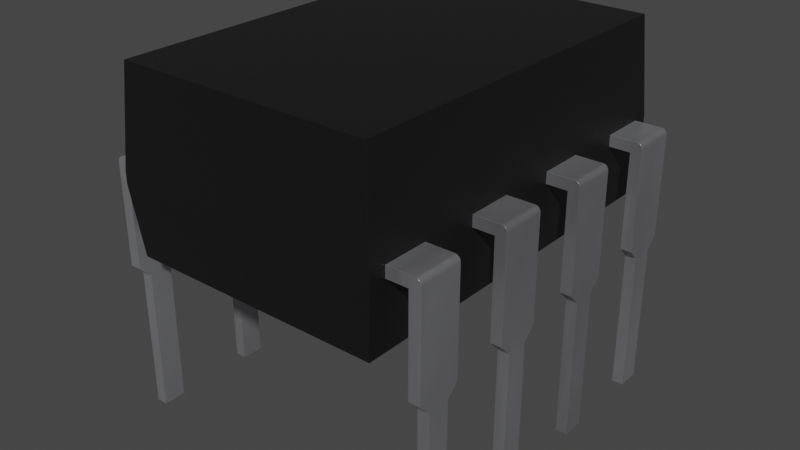 # Source: DIP-8_W7.62mm.blend  (saved by Blender 4.1.23; exported with 4.5.12 LTS)
import bpy
from mathutils import Matrix  # noqa: F401  (used for matrix-valued properties, if any)

bpy.ops.wm.read_factory_settings(use_empty=True)
scene = bpy.context.scene
scene.name = 'Scene'

# ---- collections
col_collection = bpy.data.collections.new('Collection'); scene.collection.children.link(col_collection)

# ---- materials (node trees are filled in below, after node groups)
mat_plastic_chip = bpy.data.materials.new('plastic_chip')
mat_plastic_chip.use_transparent_shadow = False
mat_plastic_chip.preview_render_type = 'CUBE'
mat_metal_pins = bpy.data.materials.new('metal_pins')
mat_metal_pins.use_transparent_shadow = False
mat_metal_pins.preview_render_type = 'CUBE'

# ---- material node trees
mat_plastic_chip.use_nodes = True; mat_plastic_chip.node_tree.nodes.clear()
_N = mat_plastic_chip.node_tree.nodes; _L = mat_plastic_chip.node_tree.links
n0 = _N.new('ShaderNodeBsdfPrincipled'); n0.name = 'Principled BSDF'; n0.location = (10, 300)
n0.distribution = 'GGX'
n0.subsurface_method = 'BURLEY'
n0.inputs[0].default_value = (0.009312, 0.009312, 0.009312, 1.0)
n0.inputs[1].default_value = 0.1372
n0.inputs[2].default_value = 0.3706
n0.inputs[3].default_value = 1.45
n0.inputs[27].default_value = (0.0, 0.0, 0.0, 1.0)
n0.inputs[28].default_value = 1.0
n1 = _N.new('ShaderNodeOutputMaterial'); n1.name = 'Material Output'; n1.location = (300, 300)
n2 = _N.new('ShaderNodeTexNoise'); n2.name = 'Noise Texture'; n2.location = (-893, 54)
n2.inputs[2].default_value = 200.0
n2.inputs[3].default_value = 3.6
n2.inputs[4].default_value = 0.8375
n3 = _N.new('ShaderNodeBump'); n3.name = 'Bump'; n3.location = (-604, -53)
n3.inputs[0].default_value = 0.08
n3.inputs[1].default_value = 1.0
n3.inputs[2].default_value = 1.0
_L.new(n0.outputs[0], n1.inputs[0])
_L.new(n2.outputs[0], n3.inputs[3])
_L.new(n3.outputs[0], n0.inputs[5])
n1.is_active_output = True
mat_metal_pins.use_nodes = True; mat_metal_pins.node_tree.nodes.clear()
_N = mat_metal_pins.node_tree.nodes; _L = mat_metal_pins.node_tree.links
n0 = _N.new('ShaderNodeMapping'); n0.name = 'Mapping'; n0.location = (-1447, -91)
n0.inputs[3].default_value = (4.8, 1.2, 1.1)
n1 = _N.new('ShaderNodeBsdfPrincipled'); n1.name = 'Principled BSDF'; n1.location = (-560, 254)
n1.distribution = 'GGX'
n1.subsurface_method = 'BURLEY'
n1.inputs[1].default_value = 0.7818
n1.inputs[2].default_value = 0.2886
n1.inputs[3].default_value = 1.45
n1.inputs[13].default_value = 0.0
n1.inputs[27].default_value = (0.0, 0.0, 0.0, 1.0)
n1.inputs[28].default_value = 1.0
n2 = _N.new('ShaderNodeOutputMaterial'); n2.name = 'Material Output.002'; n2.location = (-205, 253)
n2.width = 213
n3 = _N.new('ShaderNodeTexNoise'); n3.name = 'Noise Texture.002'; n3.location = (-1228, -73)
n3.inputs[2].default_value = 0.1
n3.inputs[3].default_value = 7.0
n3.inputs[4].default_value = 0.6
n3.inputs[8].default_value = 0.4
n4 = _N.new('ShaderNodeTexCoord'); n4.name = 'Texture Coordinate'; n4.location = (-1636, -116)
n5 = _N.new('ShaderNodeMix'); n5.name = 'Mix.001'; n5.location = (-921, 45)
n5.data_type = 'RGBA'
n5.inputs[6].default_value = (0.9398, 0.9547, 1.0, 1.0)
n5.inputs[7].default_value = (0.13, 0.1259, 0.1359, 1.0)
n6 = _N.new('ShaderNodeBump'); n6.name = 'Bump.001'; n6.location = (-1001, -227)
n6.inputs[0].default_value = 0.05
n6.inputs[1].default_value = 0.01
n6.inputs[2].default_value = 1.0
_L.new(n1.outputs[0], n2.inputs[0])
_L.new(n3.outputs[0], n6.inputs[3])
_L.new(n0.outputs[0], n3.inputs[0])
_L.new(n3.outputs[0], n5.inputs[0])
_L.new(n4.outputs[3], n0.inputs[0])
_L.new(n5.outputs[2], n1.inputs[0])
_L.new(n6.outputs[0], n1.inputs[5])
n2.is_active_output = True

# ---- world
world_world = bpy.data.worlds.new('World'); scene.world = world_world
world_world.use_nodes = True; world_world.node_tree.nodes.clear()
_N = world_world.node_tree.nodes; _L = world_world.node_tree.links
n0 = _N.new('ShaderNodeOutputWorld'); n0.name = 'World Output'; n0.location = (300, 300)
n1 = _N.new('ShaderNodeBackground'); n1.name = 'Background'; n1.location = (10, 300)
n1.inputs[0].default_value = (0.05088, 0.05088, 0.05088, 1.0)
_L.new(n1.outputs[0], n0.inputs[0])
n0.is_active_output = True
world_world.color = (0.05088, 0.05088, 0.05088)
world_world.use_sun_shadow = False
world_world.sun_shadow_jitter_overblur = 0.0

# ---- meshes
me_shape_9_indexedfaceset_073 = bpy.data.meshes.new('SHAPE_9_IndexedFaceSet.073')
me_shape_9_indexedfaceset_073.from_pydata([(0.2609, 0.3061, 0.3777), (2.731, -3.338, 0.3777), (0.1959, -3.403, 1.049), (2.796, -3.403, 1.049), (0.1959, 0.3711, 1.049), (0.1959, -3.403, 1.159), (0.2609, -3.338, 2.098), (2.796, -3.403, 1.159), (0.2609, -3.338, 0.3777), (2.731, -3.338, 2.098), (2.731, 0.3061, 0.3777), (2.796, 0.3711, 1.049), (1.815, 0.3061, 2.098), (1.178, 0.3061, 2.098), (1.203, 0.2296, 2.098), (1.247, 0.1618, 2.098), (1.307, 0.107, 2.098), (1.377, 0.06842, 2.098), (1.456, 0.04853, 2.098), (1.536, 0.04853, 2.098), (1.615, 0.06842, 2.098), (1.745, 0.1618, 2.098), (1.789, 0.2296, 2.098), (0.2609, 0.3061, 2.098), (2.796, 0.3711, 1.159), (0.1959, 0.3711, 1.159), (2.731, 0.3061, 2.098), (1.686, 0.107, 2.098), (1.198, 0.2405, 1.889), (1.301, 0.1109, 1.889), (1.374, 0.06991, 1.889), (1.454, 0.0487, 1.889), (1.751, 0.1691, 1.889), (1.794, 0.2405, 1.889), (1.817, 0.3206, 1.889), (1.175, 0.3206, 1.889), (1.241, 0.1691, 1.889), (1.538, 0.0487, 1.889), (1.618, 0.06991, 1.889), (1.691, 0.1109, 1.889), (-0.1209, -0.2354, 1.104), (-0.1209, -0.1256, -1.378), (-0.1209, 0.09409, 0.0), (-0.1209, 0.2039, 0.1098), (-0.1048, -0.2354, 1.143), (-0.1209, -0.2354, 0.1098), (-0.1209, 0.2039, 1.104), (-0.119, -0.2354, 1.118), (-0.1135, -0.2354, 1.132), (-0.09341, -0.2354, 1.152), (-0.08016, -0.2354, 1.157), (-0.06594, -0.2354, 1.159), (-0.119, 0.2039, 1.118), (-0.1135, 0.2039, 1.132), (-0.09341, 0.2039, 1.152), (-0.08016, 0.2039, 1.157), (-0.01102, -0.2354, 0.1098), (-0.1209, -0.1256, 0.0), (-0.1048, 0.2039, 1.143), (-0.06594, 0.2039, 1.159), (0.1959, 0.2039, 1.049), (-0.01102, -0.1256, 0.0), (-0.1209, 0.09409, -1.378), (-0.01102, 0.09409, -1.378), (-0.01102, 0.09409, 0.0), (0.1959, -0.2354, 1.159), (0.1959, 0.2039, 1.159), (-0.01102, -0.2354, 1.049), (0.1959, -0.2354, 1.049), (-0.01102, 0.2039, 0.1098), (-0.01102, 0.2039, 1.049), (-0.01102, -0.1256, -1.378), (3.113, -0.2354, 0.1098), (3.113, -0.2354, 1.104), (3.113, 0.2039, 1.104), (3.072, 0.2039, 1.157), (3.003, 0.2039, 1.049), (2.796, 0.2039, 1.049), (3.111, 0.2039, 1.118), (3.106, 0.2039, 1.132), (3.097, 0.2039, 1.143), (3.086, 0.2039, 1.152), (3.058, 0.2039, 1.159), (3.111, -0.2354, 1.118), (3.106, -0.2354, 1.132), (3.086, -0.2354, 1.152), (3.072, -0.2354, 1.157), (3.113, 0.2039, 0.1098), (3.113, 0.09409, 0.0), (3.097, -0.2354, 1.143), (2.796, -0.2354, 1.159), (2.796, -0.2354, 1.049), (3.003, 0.09409, 0.0), (3.113, -0.1256, 0.0), (3.003, -0.2354, 0.1098), (3.113, 0.09409, -1.378), (3.113, -0.1256, -1.378), (3.058, -0.2354, 1.159), (2.796, 0.2039, 1.159), (3.003, -0.2354, 1.049), (3.003, 0.2039, 0.1098), (3.003, 0.09409, -1.378), (3.003, -0.1256, -1.378), (3.003, -0.1256, 0.0), (-0.1209, -1.235, 0.1098), (-0.1209, -0.9059, -1.378), (-0.06594, -1.235, 1.159), (-0.1209, -1.235, 1.104), (-0.119, -1.235, 1.118), (-0.1135, -1.235, 1.132), (-0.1048, -1.235, 1.143), (-0.09341, -1.235, 1.152), (-0.08016, -1.235, 1.157), (-0.1209, -0.7961, 1.104), (-0.119, -0.7961, 1.118), (-0.1135, -0.7961, 1.132), (-0.09341, -0.7961, 1.152), (-0.08016, -0.7961, 1.157), (-0.01102, -1.235, 0.1098), (-0.1209, -1.126, 0.0), (-0.1209, -0.7961, 0.1098), (-0.1048, -0.7961, 1.143), (-0.06594, -0.7961, 1.159), (-0.01102, -0.7961, 0.1098), (-0.01102, -1.126, 0.0), (-0.01102, -1.126, -1.378), (-0.1209, -1.126, -1.378), (-0.01102, -0.9059, -1.378), (-0.1209, -0.9059, 0.0), (0.1959, -1.235, 1.159), (0.1959, -1.235, 1.049), (0.1959, -0.7961, 1.159), (-0.01102, -1.235, 1.049), (0.1959, -0.7961, 1.049), (-0.01102, -0.7961, 1.049), (-0.01102, -0.9059, 0.0), (3.113, -1.126, 0.0), (2.796, -0.7961, 1.159), (3.106, -0.7961, 1.132), (3.072, -0.7961, 1.157), (3.003, -0.7961, 0.1098), (2.796, -0.7961, 1.049), (3.113, -1.235, 1.104), (3.113, -0.7961, 1.104), (3.111, -0.7961, 1.118), (3.097, -0.7961, 1.143), (3.086, -0.7961, 1.152), (3.058, -0.7961, 1.159), (3.113, -0.7961, 0.1098), (3.113, -0.9059, 0.0), (3.111, -1.235, 1.118), (3.106, -1.235, 1.132), (3.097, -1.235, 1.143), (3.086, -1.235, 1.152), (3.072, -1.235, 1.157), (3.058, -1.235, 1.159), (2.796, -1.235, 1.159), (3.003, -1.235, 1.049), (3.003, -1.235, 0.1098), (3.003, -0.9059, 0.0), (3.113, -0.9059, -1.378), (3.113, -1.235, 0.1098), (3.003, -0.9059, -1.378), (3.003, -1.126, -1.378), (3.113, -1.126, -1.378), (2.796, -1.235, 1.049), (3.003, -0.7961, 1.049), (3.003, -1.126, 0.0), (-0.1209, -2.126, -1.378), (-0.1209, -1.906, -1.378), (-0.1209, -1.796, 1.104), (-0.1048, -2.235, 1.143), (-0.09341, -2.235, 1.152), (-0.1209, -2.235, 0.1098), (-0.01102, -2.235, 0.1098), (-0.01102, -2.235, 1.049), (-0.1209, -2.235, 1.104), (-0.119, -2.235, 1.118), (-0.1135, -2.235, 1.132), (-0.08016, -2.235, 1.157), (-0.06594, -2.235, 1.159), (-0.06594, -1.796, 1.159), (-0.119, -1.796, 1.118), (-0.1048, -1.796, 1.143), (-0.09341, -1.796, 1.152), (-0.1209, -2.126, 0.0), (-0.1209, -1.796, 0.1098), (-0.1135, -1.796, 1.132), (-0.08016, -1.796, 1.157), (-0.01102, -1.796, 0.1098), (-0.1209, -1.906, 0.0), (-0.01102, -1.906, -1.378), (0.1959, -2.235, 1.159), (0.1959, -1.796, 1.049), (0.1959, -1.796, 1.159), (0.1959, -2.235, 1.049), (-0.01102, -1.796, 1.049), (-0.01102, -2.126, 0.0), (-0.01102, -2.126, -1.378), (-0.01102, -1.906, 0.0), (3.113, -1.796, 0.1098), (3.113, -2.126, 0.0), (2.796, -1.796, 1.159), (3.111, -1.796, 1.118), (3.106, -1.796, 1.132), (3.097, -1.796, 1.143), (2.796, -1.796, 1.049), (3.113, -1.796, 1.104), (3.086, -1.796, 1.152), (3.072, -1.796, 1.157), (3.111, -2.235, 1.118), (3.072, -2.235, 1.157), (3.113, -2.235, 0.1098), (3.113, -2.235, 1.104), (3.106, -2.235, 1.132), (3.097, -2.235, 1.143), (3.086, -2.235, 1.152), (2.796, -2.235, 1.159), (2.796, -2.235, 1.049), (3.113, -1.906, 0.0), (3.003, -2.126, 0.0), (3.003, -2.235, 0.1098), (3.003, -1.906, -1.378), (3.113, -1.906, -1.378), (3.113, -2.126, -1.378), (3.058, -2.235, 1.159), (3.058, -1.796, 1.159), (3.003, -2.235, 1.049), (3.003, -1.796, 1.049), (3.003, -1.796, 0.1098), (3.003, -1.906, 0.0), (3.003, -2.126, -1.378), (-0.1209, -3.126, 0.0), (-0.1209, -2.906, 0.0), (-0.09341, -3.235, 1.152), (-0.08016, -3.235, 1.157), (-0.1209, -3.235, 0.1098), (-0.01102, -3.235, 1.049), (0.1959, -3.235, 1.049), (-0.1209, -2.796, 1.104), (-0.1209, -3.235, 1.104), (-0.119, -3.235, 1.118), (-0.1135, -3.235, 1.132), (-0.1048, -3.235, 1.143), (-0.119, -2.796, 1.118), (-0.1135, -2.796, 1.132), (-0.1048, -2.796, 1.143), (-0.09341, -2.796, 1.152), (-0.01102, -3.126, 0.0), (-0.1209, -2.796, 0.1098), (-0.08016, -2.796, 1.157), (0.1959, -2.796, 1.159), (-0.01102, -2.796, 1.049), (-0.1209, -3.126, -1.378), (-0.01102, -2.906, -1.378), (-0.1209, -2.906, -1.378), (0.1959, -3.235, 1.159), (-0.06594, -3.235, 1.159), (-0.06594, -2.796, 1.159), (0.1959, -2.796, 1.049), (-0.01102, -2.796, 0.1098), (-0.01102, -3.235, 0.1098), (-0.01102, -3.126, -1.378), (-0.01102, -2.906, 0.0), (3.113, -2.796, 1.104), (3.113, -3.126, 0.0), (3.113, -3.235, 1.104), (3.058, -2.796, 1.159), (3.111, -2.796, 1.118), (3.097, -2.796, 1.143), (3.113, -2.796, 0.1098), (3.106, -2.796, 1.132), (3.086, -2.796, 1.152), (3.072, -2.796, 1.157), (3.086, -3.235, 1.152), (3.003, -2.796, 0.1098), (3.113, -2.906, 0.0), (3.003, -2.906, 0.0), (3.113, -3.235, 0.1098), (3.111, -3.235, 1.118), (3.106, -3.235, 1.132), (3.097, -3.235, 1.143), (3.072, -3.235, 1.157), (2.796, -3.235, 1.159), (2.796, -3.235, 1.049), (3.003, -3.126, 0.0), (3.003, -2.906, -1.378), (3.113, -2.906, -1.378), (3.113, -3.126, -1.378), (3.058, -3.235, 1.159), (2.796, -2.796, 1.049), (2.796, -2.796, 1.159), (3.003, -3.235, 1.049), (3.003, -2.796, 1.049), (3.003, -3.235, 0.1098), (3.003, -3.126, -1.378)], [], [(5, 25, 4, 2), (7, 5, 2, 3), (4, 25, 24, 11), (10, 11, 3, 1), (26, 9, 7, 24), (11, 24, 7, 3), (46, 43, 45, 40), (0, 4, 11, 10), (23, 25, 5, 6), (2, 4, 0, 8), (16, 23, 6), (16, 15, 23), (14, 23, 15), (17, 16, 6), (13, 23, 14), (18, 17, 6), (19, 18, 6), (27, 20, 9), (26, 21, 27), (26, 22, 21), (26, 12, 22), (26, 27, 9), (34, 26, 24), (12, 26, 34), (25, 35, 34), (25, 34, 24), (23, 13, 35), (23, 35, 25), (259, 252, 258, 251), (14, 28, 35, 13), (33, 22, 12, 34), (6, 5, 7, 9), (32, 21, 22, 33), (38, 20, 27, 39), (37, 19, 20, 38), (18, 31, 30, 17), (17, 30, 29, 16), (39, 27, 21, 32), (16, 29, 36, 15), (15, 36, 28, 14), (8, 1, 3, 2), (39, 37, 38), (33, 28, 36), (33, 36, 29), (33, 29, 30), (33, 30, 31), (33, 31, 37), (33, 39, 32), (33, 37, 39), (20, 19, 6, 9), (49, 50, 55, 54), (43, 57, 45), (43, 42, 57), (59, 55, 50, 51), (60, 70, 59, 66), (44, 50, 49), (44, 51, 50), (40, 48, 47), (40, 44, 48), (40, 51, 44), (40, 67, 51), (69, 43, 46, 70), (48, 44, 58, 53), (80, 81, 85, 89), (45, 57, 61, 56), (44, 49, 54, 58), (78, 79, 84, 83), (108, 109, 115, 114), (57, 41, 71, 61), (55, 58, 54), (46, 52, 53), (46, 53, 58), (59, 58, 55), (59, 46, 58), (70, 46, 59), (76, 74, 87, 100), (132, 107, 104, 118), (42, 43, 69, 64), (41, 62, 63, 71), (62, 42, 64, 63), (66, 59, 51, 65), (60, 66, 65, 68), (60, 68, 67, 70), (71, 63, 64, 61), (56, 69, 70, 67), (69, 56, 61), (69, 61, 64), (73, 72, 87, 74), (97, 86, 75, 82), (72, 88, 87), (72, 93, 88), (93, 96, 95, 88), (81, 82, 75), (91, 99, 97, 90), (79, 81, 80), (78, 82, 81), (78, 81, 79), (74, 76, 82), (74, 82, 78), (94, 72, 73, 99), (79, 80, 89, 84), (40, 47, 52, 46), (93, 72, 94, 103), (74, 78, 83, 73), (87, 88, 92, 100), (81, 75, 86, 85), (88, 95, 101, 92), (97, 73, 83), (97, 83, 84), (97, 84, 89), (97, 89, 85), (97, 85, 86), (99, 73, 97), (166, 141, 137, 147), (132, 130, 129, 106), (95, 96, 102, 101), (101, 102, 103, 92), (96, 93, 103, 102), (82, 98, 90, 97), (90, 98, 77, 91), (76, 99, 91, 77), (100, 94, 99, 76), (133, 130, 132, 134), (94, 100, 92), (94, 92, 103), (113, 120, 104, 107), (122, 117, 112, 106), (120, 119, 104), (120, 128, 119), (128, 105, 126, 119), (133, 134, 122, 131), (110, 112, 111), (110, 106, 112), (107, 109, 108), (107, 110, 109), (107, 106, 110), (107, 132, 106), (123, 120, 113, 134), (109, 110, 121, 115), (104, 119, 124, 118), (111, 112, 117, 116), (110, 111, 116, 121), (107, 108, 114, 113), (144, 138, 151, 150), (119, 126, 125, 124), (117, 121, 116), (113, 114, 115), (113, 115, 121), (122, 121, 117), (122, 113, 121), (134, 113, 122), (166, 143, 148, 140), (189, 186, 170, 196), (128, 120, 123, 135), (126, 105, 127, 125), (105, 128, 135, 127), (131, 122, 106, 129), (133, 131, 129, 130), (125, 127, 135, 124), (143, 144, 150, 142), (118, 123, 134, 132), (123, 118, 124), (123, 124, 135), (142, 161, 148, 143), (155, 154, 139, 147), (161, 149, 148), (161, 136, 149), (136, 164, 160, 149), (146, 147, 139), (228, 206, 202, 226), (138, 146, 145), (144, 147, 146), (144, 146, 138), (143, 166, 147), (143, 147, 144), (158, 161, 142, 157), (138, 145, 152, 151), (19, 37, 31, 18), (148, 149, 159, 140), (145, 146, 153, 152), (166, 157, 165, 141), (146, 139, 154, 153), (149, 160, 162, 159), (155, 142, 150), (155, 150, 151), (155, 151, 152), (155, 152, 153), (155, 153, 154), (157, 142, 155), (76, 77, 98, 82), (175, 195, 192, 180), (136, 161, 158, 167), (160, 164, 163, 162), (164, 136, 167, 163), (147, 137, 156, 155), (156, 137, 141, 165), (162, 163, 167, 159), (181, 188, 179, 180), (140, 158, 157, 166), (158, 140, 159), (158, 159, 167), (170, 186, 173, 176), (177, 178, 187, 182), (186, 185, 173), (186, 190, 185), (190, 169, 168, 185), (193, 196, 181, 194), (171, 179, 172), (171, 180, 179), (176, 178, 177), (176, 171, 178), (176, 180, 171), (176, 175, 180), (237, 240, 236, 261), (178, 171, 183, 187), (173, 185, 197, 174), (172, 179, 188, 184), (176, 177, 182, 170), (171, 172, 184, 183), (193, 194, 192, 195), (185, 168, 198, 197), (188, 183, 184), (170, 182, 187), (170, 187, 183), (181, 183, 188), (181, 170, 183), (196, 170, 181), (228, 207, 200, 229), (165, 157, 155, 156), (190, 186, 189, 199), (168, 169, 191, 198), (169, 190, 199, 191), (194, 181, 180, 192), (193, 195, 175, 196), (198, 191, 199, 197), (174, 189, 196, 175), (208, 209, 211, 216), (189, 174, 197), (189, 197, 199), (213, 212, 200, 207), (203, 204, 214, 210), (212, 219, 200), (212, 201, 219), (201, 224, 223, 219), (208, 226, 209), (218, 227, 225, 217), (204, 208, 205), (203, 226, 208), (203, 208, 204), (207, 228, 226), (207, 226, 203), (221, 212, 213, 227), (204, 205, 215, 214), (241, 242, 245, 244), (207, 203, 210, 213), (205, 208, 216, 215), (200, 219, 230, 229), (225, 211, 209, 226), (219, 223, 222, 230), (225, 213, 210), (225, 210, 214), (225, 214, 215), (225, 215, 216), (225, 216, 211), (227, 213, 225), (293, 290, 291, 267), (237, 238, 256, 257), (201, 212, 221, 220), (223, 224, 231, 222), (224, 201, 220, 231), (226, 202, 217, 225), (217, 202, 206, 218), (228, 227, 218, 206), (222, 231, 220, 230), (229, 221, 227, 228), (221, 229, 230), (221, 230, 220), (239, 249, 236, 240), (258, 250, 235, 257), (249, 232, 236), (249, 233, 232), (233, 255, 253, 232), (293, 264, 270, 275), (243, 235, 234), (243, 257, 235), (240, 242, 241), (240, 243, 242), (240, 257, 243), (240, 237, 257), (260, 249, 239, 252), (234, 235, 250, 247), (236, 232, 248, 261), (240, 241, 244, 239), (243, 234, 247, 246), (242, 243, 246, 245), (253, 255, 254, 262), (232, 253, 262, 248), (250, 246, 247), (239, 244, 245), (239, 245, 246), (258, 246, 250), (258, 239, 246), (252, 239, 258), (67, 68, 65, 51), (67, 40, 45, 56), (233, 249, 260, 263), (255, 233, 263, 254), (262, 254, 263, 248), (251, 258, 257, 256), (259, 251, 256, 238), (259, 238, 237, 252), (261, 260, 252, 237), (10, 1, 8, 0), (260, 261, 248), (260, 248, 263), (266, 278, 270, 264), (268, 271, 280, 279), (278, 276, 270), (278, 265, 276), (265, 288, 287, 276), (272, 267, 273), (284, 292, 289, 283), (271, 272, 269), (268, 267, 272), (268, 272, 271), (264, 293, 267), (264, 267, 268), (294, 278, 266, 292), (271, 269, 281, 280), (264, 268, 279, 266), (272, 273, 282, 274), (269, 272, 274, 281), (270, 276, 277, 275), (289, 282, 273, 267), (276, 287, 286, 277), (289, 266, 279), (289, 279, 280), (289, 280, 281), (289, 281, 274), (289, 274, 282), (292, 266, 289), (28, 33, 34, 35), (175, 176, 173, 174), (265, 278, 294, 285), (287, 288, 295, 286), (288, 265, 285, 295), (267, 291, 283, 289), (283, 291, 290, 284), (293, 292, 284, 290), (286, 295, 285, 277), (275, 294, 292, 293), (294, 275, 277), (294, 277, 285), (47, 48, 53, 52), (42, 62, 41, 57)])
me_shape_9_indexedfaceset_073.polygons.foreach_set('use_smooth', [True] * 355)
me_shape_9_indexedfaceset_073.polygons.foreach_set('material_index', [0, 0, 0, 0, 0, 0, 1, 0, 0, 0, 0, 0, 0, 0, 0, 0, 0, 0, 0, 0, 0, 0, 0, 0, 0, 0, 0, 0, 1, 0, 0, 0, 0, 0, 0, 0, 0, 0, 0, 0, 0, 0, 0, 0, 0, 0, 0, 0, 0, 0, 1, 1, 1, 1, 1, 1, 1, 1, 1, 1, 1, 1, 1, 1, 1, 1, 1, 1, 1, 1, 1, 1, 1, 1, 1, 1, 1, 1, 1, 1, 1, 1, 1, 1, 1, 1, 1, 1, 1, 1, 1, 1, 1, 1, 1, 1, 1, 1, 1, 1, 1, 1, 1, 1, 1, 1, 1, 1, 1, 1, 1, 1, 1, 1, 1, 1, 1, 1, 1, 1, 1, 1, 1, 1, 1, 1, 1, 1, 1, 1, 1, 1, 1, 1, 1, 1, 1, 1, 1, 1, 1, 1, 1, 1, 1, 1, 1, 1, 1, 1, 1, 1, 1, 1, 1, 1, 1, 1, 1, 1, 1, 1, 1, 1, 1, 1, 1, 1, 1, 1, 1, 1, 1, 1, 1, 1, 1, 0, 1, 1, 1, 1, 1, 1, 1, 1, 1, 1, 1, 1, 1, 1, 1, 1, 1, 1, 1, 1, 1, 1, 1, 1, 1, 1, 1, 1, 1, 1, 1, 1, 1, 1, 1, 1, 1, 1, 1, 1, 1, 1, 1, 1, 1, 1, 1, 1, 1, 1, 1, 1, 1, 1, 1, 1, 1, 1, 1, 1, 1, 1, 1, 1, 1, 1, 1, 1, 1, 1, 1, 1, 1, 1, 1, 1, 1, 1, 1, 1, 1, 1, 1, 1, 1, 1, 1, 1, 1, 1, 1, 1, 1, 1, 1, 1, 1, 1, 1, 1, 1, 1, 1, 1, 1, 1, 1, 1, 1, 1, 1, 1, 1, 1, 1, 1, 1, 1, 1, 1, 1, 1, 1, 1, 1, 1, 1, 1, 1, 1, 1, 1, 1, 1, 0, 1, 1, 1, 1, 1, 1, 1, 1, 1, 1, 1, 1, 1, 1, 1, 1, 1, 1, 1, 1, 1, 1, 1, 1, 1, 1, 1, 1, 0, 1, 1, 1, 1, 1, 1, 1, 1, 1, 1, 1, 1, 1])
_k = set([(0, 4), (0, 8), (0, 10), (1, 3), (1, 8), (1, 10), (2, 3), (2, 4), (2, 5), (2, 8), (3, 7), (3, 11), (4, 11), (4, 25), (5, 6), (5, 7), (5, 25), (6, 9), (6, 23), (7, 9), (7, 24), (9, 26), (10, 11), (11, 24), (12, 22), (12, 26), (12, 34), (13, 14), (13, 23), (13, 35), (14, 15), (15, 16), (16, 17), (17, 18), (18, 19), (19, 20), (20, 27), (21, 22), (21, 27), (23, 25), (24, 25), (24, 26), (28, 35), (28, 36), (29, 30), (29, 36), (30, 31), (31, 37), (32, 33), (32, 39), (33, 34), (34, 35), (37, 38), (38, 39), (40, 45), (40, 47), (41, 57), (41, 62), (41, 71), (42, 43), (42, 62), (42, 64), (43, 46), (43, 69), (44, 48), (44, 49), (45, 56), (45, 57), (46, 52), (47, 48), (49, 50), (50, 51), (51, 65), (52, 53), (53, 58), (54, 55), (54, 58), (55, 59), (56, 61), (56, 67), (57, 61), (59, 66), (60, 66), (60, 68), (60, 70), (61, 71), (62, 63), (63, 64), (63, 71), (64, 69), (65, 66), (65, 68), (67, 68), (67, 70), (69, 70), (72, 73), (72, 93), (72, 94), (73, 83), (74, 78), (74, 87), (75, 81), (75, 82), (76, 77), (76, 99), (76, 100), (77, 91), (77, 98), (78, 79), (79, 80), (80, 81), (82, 98), (83, 84), (84, 89), (85, 86), (85, 89), (86, 97), (87, 88), (87, 100), (88, 92), (88, 95), (90, 91), (90, 97), (90, 98), (91, 99), (92, 100), (92, 101), (93, 96), (93, 103), (94, 99), (94, 103), (95, 96), (95, 101), (96, 102), (101, 102), (102, 103), (104, 107), (104, 118), (104, 119), (105, 126), (105, 127), (105, 128), (106, 112), (106, 129), (107, 108), (108, 109), (109, 110), (110, 111), (111, 112), (113, 114), (113, 120), (114, 115), (115, 121), (116, 117), (116, 121), (117, 122), (118, 124), (118, 132), (119, 124), (119, 126), (120, 123), (120, 128), (122, 131), (123, 134), (123, 135), (124, 125), (125, 126), (125, 127), (127, 135), (128, 135), (129, 130), (129, 131), (130, 132), (130, 133), (131, 133), (132, 134), (133, 134), (136, 161), (136, 164), (136, 167), (137, 141), (137, 147), (137, 156), (138, 144), (138, 145), (139, 146), (139, 147), (140, 148), (140, 159), (140, 166), (141, 165), (141, 166), (142, 150), (142, 161), (143, 144), (143, 148), (145, 146), (148, 149), (149, 159), (149, 160), (150, 151), (151, 152), (152, 153), (153, 154), (154, 155), (155, 156), (156, 165), (157, 158), (157, 165), (157, 166), (158, 161), (158, 167), (159, 162), (160, 162), (160, 164), (162, 163), (163, 164), (163, 167), (168, 169), (168, 185), (168, 198), (169, 190), (169, 191), (170, 182), (170, 186), (171, 172), (171, 178), (172, 179), (173, 174), (173, 176), (173, 185), (174, 175), (174, 197), (175, 195), (175, 196), (176, 177), (177, 178), (179, 180), (180, 192), (181, 188), (181, 194), (182, 187), (183, 184), (183, 187), (184, 188), (185, 197), (186, 189), (186, 190), (189, 196), (189, 199), (190, 199), (191, 198), (191, 199), (192, 194), (192, 195), (193, 194), (193, 195), (193, 196), (197, 198), (200, 207), (200, 219), (200, 229), (201, 212), (201, 220), (201, 224), (202, 206), (202, 217), (202, 226), (203, 204), (203, 207), (204, 205), (205, 208), (206, 218), (206, 228), (208, 209), (209, 226), (210, 213), (210, 214), (211, 216), (211, 225), (212, 213), (212, 221), (214, 215), (215, 216), (217, 218), (217, 225), (218, 227), (219, 223), (219, 230), (220, 221), (220, 231), (221, 227), (222, 223), (222, 230), (222, 231), (223, 224), (224, 231), (227, 228), (228, 229), (229, 230), (232, 236), (232, 248), (232, 253), (233, 249), (233, 255), (233, 263), (234, 235), (234, 243), (235, 257), (236, 240), (236, 261), (237, 238), (237, 252), (237, 261), (238, 256), (238, 259), (239, 244), (239, 249), (240, 241), (241, 242), (242, 243), (244, 245), (245, 246), (246, 247), (247, 250), (248, 261), (248, 262), (249, 260), (250, 258), (251, 256), (251, 258), (251, 259), (252, 259), (252, 260), (253, 255), (253, 262), (254, 255), (254, 262), (254, 263), (256, 257), (260, 263), (264, 268), (264, 270), (265, 278), (265, 285), (265, 288), (266, 278), (266, 279), (267, 273), (267, 291), (268, 271), (269, 271), (269, 272), (270, 275), (270, 276), (272, 273), (274, 281), (274, 282), (275, 277), (275, 293), (276, 277), (276, 287), (277, 286), (278, 294), (279, 280), (280, 281), (282, 289), (283, 284), (283, 289), (283, 291), (284, 290), (284, 292), (285, 294), (285, 295), (286, 287), (286, 295), (287, 288), (288, 295), (290, 291), (290, 293), (292, 293), (292, 294)])
me_shape_9_indexedfaceset_073.attributes.new('sharp_edge', 'BOOLEAN', 'EDGE').data.foreach_set('value', [ (min(e.vertices), max(e.vertices)) in _k for e in me_shape_9_indexedfaceset_073.edges])
_uv = me_shape_9_indexedfaceset_073.uv_layers.new(name='UVMap')
_uv.uv.foreach_set('vector', [0.0, 1.0, 1.0, 1.0, 1.0, 0.0, 0.0, 0.0, 1.0, 1.0, 0.0, 1.0, 0.0, 0.0, 1.0, 0.0, 0.0, 0.0, 0.0, 1.0, 1.0, 1.0, 1.0, 0.0, 0.9828, 0.0, 1.0, 1.0, 0.0, 1.0, 0.01723, 0.0, 0.9828, 1.0, 0.01723, 1.0, 0.0, 0.0, 1.0, 0.0, 1.0, 0.0, 1.0, 1.0, 0.0, 1.0, 0.0, 0.0, 1.0, 1.0, 0.5994, 1.0, 0.5994, 0.0, 1.0, 0.0, 0.025, 0.0, 0.0, 1.0, 1.0, 1.0, 0.975, 0.0, 0.9828, 1.0, 1.0, 0.0, 0.0, 0.0, 0.01723, 1.0, 0.0, 1.0, 1.0, 1.0, 0.9828, 0.0, 0.01723, 0.0, 0.9454, 0.4233, 1.0, 0.0, 0.0, 0.0, 0.9454, 0.4233, 0.9604, 0.3993, 1.0, 0.0, 0.979, 0.3815, 1.0, 0.0, 0.9604, 0.3993, 0.9348, 0.452, 0.9454, 0.4233, 0.0, 0.0, 1.0, 0.3711, 1.0, 0.0, 0.979, 0.3815, 0.9293, 0.4837, 0.9348, 0.452, 0.0, 0.0, 0.9293, 0.5163, 0.9293, 0.4837, 0.0, 0.0, 0.9454, 0.5767, 0.9348, 0.548, 0.0, 1.0, 1.0, 1.0, 0.9604, 0.6007, 0.9454, 0.5767, 1.0, 1.0, 0.979, 0.6185, 0.9604, 0.6007, 1.0, 1.0, 1.0, 0.6289, 0.979, 0.6185, 1.0, 1.0, 0.9454, 0.5767, 0.0, 1.0, 0.6235, 0.7766, 0.975, 1.0, 1.0, 0.0, 0.6225, 1.0, 0.975, 1.0, 0.6235, 0.7766, 0.0, 0.0, 0.3765, 0.7766, 0.6235, 0.7766, 0.0, 0.0, 0.6235, 0.7766, 1.0, 0.0, 0.025, 1.0, 0.3775, 1.0, 0.3765, 0.7766, 0.025, 1.0, 0.3765, 0.7766, 0.0, 0.0, 0.8953, 1.0, 0.8953, 0.3468, 1.0, 0.1734, 1.0, 1.0, 0.04432, 0.6655, 0.03645, 0.7058, 0.0, 1.0, 0.004084, 0.9466, 0.9635, 0.7058, 0.9557, 0.6655, 0.9959, 0.9466, 1.0, 1.0, 0.025, 1.0, 0.0, 0.0, 1.0, 0.0, 0.975, 1.0, 0.8966, 0.4432, 0.8873, 0.4165, 0.9557, 0.6655, 0.9635, 0.7058, 0.6905, 0.07861, 0.6847, 0.07312, 0.7951, 0.2149, 0.8035, 0.2294, 0.5649, 0.0006227, 0.5628, 0.0, 0.6847, 0.07312, 0.6905, 0.07861, 0.4372, 0.0, 0.4351, 0.0006227, 0.3095, 0.07861, 0.3153, 0.07312, 0.3153, 0.07312, 0.3095, 0.07861, 0.1965, 0.2294, 0.2049, 0.2149, 0.8035, 0.2294, 0.7951, 0.2149, 0.8873, 0.4165, 0.8966, 0.4432, 0.2049, 0.2149, 0.1965, 0.2294, 0.1034, 0.4432, 0.1127, 0.4165, 0.1127, 0.4165, 0.1034, 0.4432, 0.03645, 0.7058, 0.04432, 0.6655, 0.025, 0.0, 0.975, 0.0, 1.0, 1.0, 0.0, 1.0, 0.8035, 0.229, 0.5649, 0.0, 0.6905, 0.07803, 0.9635, 0.7056, 0.03645, 0.7056, 0.1034, 0.4428, 0.9635, 0.7056, 0.1034, 0.4428, 0.1965, 0.229, 0.9635, 0.7056, 0.1965, 0.229, 0.3095, 0.07803, 0.9635, 0.7056, 0.3095, 0.07803, 0.4351, 0.0, 0.9635, 0.7056, 0.4351, 0.0, 0.5649, 0.0, 0.9635, 0.7056, 0.8035, 0.229, 0.8966, 0.4428, 0.9635, 0.7056, 0.5649, 0.0, 0.8035, 0.229, 0.9348, 0.548, 0.9293, 0.5163, 0.0, 0.0, 0.0, 1.0, 0.0, 0.866, 0.0, 0.9659, 1.0, 0.9659, 1.0, 0.866, 0.5994, 1.0, 0.5552, 0.25, 0.5994, 0.0, 0.5994, 1.0, 0.5552, 0.75, 0.5552, 0.25, 1.0, 1.0, 1.0, 0.9659, 0.0, 0.9659, 0.0, 1.0, 0.8953, 1.0, 0.8953, 0.3468, 1.0, 0.1734, 1.0, 1.0, 0.9847, 0.05079, 0.9982, 0.1285, 0.993, 0.0867, 0.9847, 0.05079, 1.0, 0.1734, 0.9982, 0.1285, 0.9477, 0.0, 0.9738, 0.02323, 0.9612, 0.005908, 0.9477, 0.0, 0.9847, 0.05079, 0.9738, 0.02323, 0.9477, 0.0, 1.0, 0.1734, 0.9847, 0.05079, 0.9477, 0.0, 0.8953, 0.3468, 1.0, 0.1734, 0.0, 0.3468, 0.0, 0.0, 0.9477, 0.0, 0.8953, 0.3468, 0.0, 0.5, 0.0, 0.7071, 1.0, 0.7071, 1.0, 0.5, 1.0, 0.7071, 1.0, 0.866, 0.0, 0.866, 0.0, 0.7071, 1.0, 0.0, 0.0, 0.0, 0.0, 1.0, 1.0, 1.0, 0.0, 0.7071, 0.0, 0.866, 1.0, 0.866, 1.0, 0.7071, 1.0, 0.2588, 1.0, 0.5, 0.0, 0.5, 0.0, 0.2588, 0.0, 0.2588, 0.0, 0.5, 1.0, 0.5, 1.0, 0.2588, 1.0, 0.0, 0.0, 0.0, 0.0, 1.0, 1.0, 1.0, 0.9982, 0.1285, 0.9847, 0.05079, 0.993, 0.0867, 0.9477, 0.0, 0.9612, 0.005908, 0.9738, 0.02323, 0.9477, 0.0, 0.9738, 0.02323, 0.9847, 0.05079, 1.0, 0.1734, 0.9847, 0.05079, 0.9982, 0.1285, 1.0, 0.1734, 0.9477, 0.0, 0.9847, 0.05079, 0.8953, 0.3468, 0.9477, 0.0, 1.0, 0.1734, 0.8953, 0.6532, 0.9477, 1.0, 0.0, 1.0, 0.0, 0.6532, 0.8953, 0.3468, 0.9477, 0.0, 0.0, 0.0, 0.0, 0.3468, 0.0, 0.0, 1.0, 0.0, 1.0, 1.0, 0.0, 1.0, 0.0, 0.0, 1.0, 0.0, 1.0, 1.0, 0.0, 1.0, 0.0, 0.0, 1.0, 0.0, 1.0, 1.0, 0.0, 1.0, 1.0, 1.0, 1.0, 0.0, 0.0, 0.0, 0.0, 1.0, 1.0, 0.0, 1.0, 1.0, 0.0, 1.0, 0.0, 0.0, 1.0, 1.0, 0.0, 1.0, 0.0, 0.0, 1.0, 0.0, 0.0, 0.25, 0.0, 0.75, 0.5677, 0.75, 0.5677, 0.25, 0.613, 0.0, 0.613, 1.0, 1.0, 1.0, 1.0, 0.0, 0.613, 1.0, 0.613, 0.0, 0.5677, 0.25, 0.613, 1.0, 0.5677, 0.25, 0.5677, 0.75, 1.0, 0.0, 0.5994, 0.0, 0.5994, 1.0, 1.0, 1.0, 0.0, 1.0, 0.0, 0.9659, 1.0, 0.9659, 1.0, 1.0, 0.5994, 0.0, 0.5552, 0.75, 0.5994, 1.0, 0.5994, 0.0, 0.5552, 0.25, 0.5552, 0.75, 0.5552, 0.25, 0.0, 0.25, 0.0, 0.75, 0.5552, 0.75, 0.993, 0.9133, 1.0, 0.8266, 0.9982, 0.8715, 0.8953, 0.0, 0.8953, 0.6532, 1.0, 0.8266, 1.0, 0.0, 0.9738, 0.9768, 0.993, 0.9133, 0.9847, 0.9492, 0.9612, 0.9941, 1.0, 0.8266, 0.993, 0.9133, 0.9612, 0.9941, 0.993, 0.9133, 0.9738, 0.9768, 0.9477, 1.0, 0.8953, 0.6532, 1.0, 0.8266, 0.9477, 1.0, 1.0, 0.8266, 0.9612, 0.9941, 0.0, 0.6532, 0.0, 1.0, 0.9477, 1.0, 0.8953, 0.6532, 1.0, 0.5, 1.0, 0.7071, 0.0, 0.7071, 0.0, 0.5, 0.0, 0.0, 0.0, 0.2588, 1.0, 0.2588, 1.0, 0.0, 0.0, 1.0, 1.0, 1.0, 1.0, 0.0, 0.0, 0.0, 1.0, 0.0, 1.0, 0.2588, 0.0, 0.2588, 0.0, 0.0, 1.0, 1.0, 0.0, 1.0, 0.0, 0.0, 1.0, 0.0, 1.0, 0.866, 1.0, 0.9659, 0.0, 0.9659, 0.0, 0.866, 1.0, 1.0, 0.0, 1.0, 0.0, 0.0, 1.0, 0.0, 1.0, 0.8266, 0.9477, 1.0, 0.9612, 0.9941, 1.0, 0.8266, 0.9612, 0.9941, 0.9738, 0.9768, 1.0, 0.8266, 0.9738, 0.9768, 0.9847, 0.9492, 1.0, 0.8266, 0.9847, 0.9492, 0.993, 0.9133, 1.0, 0.8266, 0.993, 0.9133, 0.9982, 0.8715, 0.8953, 0.6532, 0.9477, 1.0, 1.0, 0.8266, 0.8953, 0.6532, 0.8953, 0.0, 1.0, 0.0, 1.0, 0.8266, 0.8953, 0.3468, 0.8953, 1.0, 1.0, 1.0, 1.0, 0.1734, 1.0, 1.0, 0.0, 1.0, 0.0, 0.0, 1.0, 0.0, 0.0, 0.75, 0.0, 0.25, 0.5677, 0.25, 0.5677, 0.75, 0.0, 1.0, 1.0, 1.0, 1.0, 0.0, 0.0, 0.0, 1.0, 1.0, 1.0, 0.0, 0.0, 0.0, 0.0, 1.0, 0.0, 1.0, 1.0, 1.0, 1.0, 0.0, 0.0, 0.0, 1.0, 1.0, 0.0, 1.0, 0.0, 0.0, 1.0, 0.0, 0.613, 1.0, 0.613, 0.0, 1.0, 0.0, 1.0, 1.0, 1.0, 1.0, 0.0, 1.0, 0.0, 0.0, 1.0, 0.0, 0.613, 0.0, 0.613, 1.0, 0.5677, 0.75, 0.613, 0.0, 0.5677, 0.75, 0.5677, 0.25, 1.0, 1.0, 0.5994, 1.0, 0.5994, 0.0, 1.0, 0.0, 1.0, 1.0, 1.0, 0.9659, 0.0, 0.9659, 0.0, 1.0, 0.5994, 1.0, 0.5552, 0.25, 0.5994, 0.0, 0.5994, 1.0, 0.5552, 0.75, 0.5552, 0.25, 0.5552, 0.75, 0.0, 0.75, 0.0, 0.25, 0.5552, 0.25, 0.8953, 1.0, 0.8953, 0.3468, 1.0, 0.1734, 1.0, 1.0, 0.9847, 0.05079, 0.9982, 0.1285, 0.993, 0.0867, 0.9847, 0.05079, 1.0, 0.1734, 0.9982, 0.1285, 0.9477, 0.0, 0.9738, 0.02323, 0.9612, 0.005908, 0.9477, 0.0, 0.9847, 0.05079, 0.9738, 0.02323, 0.9477, 0.0, 1.0, 0.1734, 0.9847, 0.05079, 0.9477, 0.0, 0.8953, 0.3468, 1.0, 0.1734, 0.0, 0.3468, 0.0, 0.0, 0.9477, 0.0, 0.8953, 0.3468, 0.0, 0.5, 0.0, 0.7071, 1.0, 0.7071, 1.0, 0.5, 0.0, 1.0, 1.0, 0.0, 1.0, 0.0, 0.0, 1.0, 0.0, 0.866, 0.0, 0.9659, 1.0, 0.9659, 1.0, 0.866, 0.0, 0.7071, 0.0, 0.866, 1.0, 0.866, 1.0, 0.7071, 0.0, 0.0, 0.0, 0.2588, 1.0, 0.2588, 1.0, 0.0, 1.0, 0.2588, 1.0, 0.5, 0.0, 0.5, 0.0, 0.2588, 1.0, 0.0, 0.0, 0.0, 0.0, 1.0, 1.0, 1.0, 0.9982, 0.1285, 0.9847, 0.05079, 0.993, 0.0867, 0.9477, 0.0, 0.9612, 0.005908, 0.9738, 0.02323, 0.9477, 0.0, 0.9738, 0.02323, 0.9847, 0.05079, 1.0, 0.1734, 0.9847, 0.05079, 0.9982, 0.1285, 1.0, 0.1734, 0.9477, 0.0, 0.9847, 0.05079, 0.8953, 0.3468, 0.9477, 0.0, 1.0, 0.1734, 0.8953, 0.6532, 0.9477, 1.0, 0.0, 1.0, 0.0, 0.6532, 0.0, 0.3468, 0.0, 0.0, 0.9477, 0.0, 0.8953, 0.3468, 0.0, 0.0, 1.0, 1.0, 1.0, 1.0, 0.0, 0.0, 0.0, 0.0, 1.0, 0.0, 1.0, 1.0, 0.0, 1.0, 0.0, 0.0, 1.0, 0.0, 1.0, 1.0, 0.0, 1.0, 1.0, 1.0, 1.0, 0.0, 0.0, 0.0, 0.0, 1.0, 1.0, 0.0, 1.0, 1.0, 0.0, 1.0, 0.0, 0.0, 0.0, 0.25, 0.0, 0.75, 0.5677, 0.75, 0.5677, 0.25, 1.0, 0.0, 1.0, 0.2588, 0.0, 0.2588, 0.0, 0.0, 0.613, 0.0, 0.613, 1.0, 1.0, 1.0, 1.0, 0.0, 0.613, 1.0, 0.613, 0.0, 0.5677, 0.25, 0.613, 1.0, 0.5677, 0.25, 0.5677, 0.75, 1.0, 0.0, 0.5994, 0.0, 0.5994, 1.0, 1.0, 1.0, 0.0, 1.0, 0.0, 0.9659, 1.0, 0.9659, 1.0, 1.0, 0.5994, 0.0, 0.5552, 0.75, 0.5994, 1.0, 0.5994, 0.0, 0.5552, 0.25, 0.5552, 0.75, 0.5552, 0.25, 0.0, 0.25, 0.0, 0.75, 0.5552, 0.75, 0.993, 0.9133, 1.0, 0.8266, 0.9982, 0.8715, 0.8953, 0.6532, 0.8953, 0.0, 1.0, 0.0, 1.0, 0.8266, 0.9738, 0.9768, 0.993, 0.9133, 0.9847, 0.9492, 0.9612, 0.9941, 1.0, 0.8266, 0.993, 0.9133, 0.9612, 0.9941, 0.993, 0.9133, 0.9738, 0.9768, 0.9477, 1.0, 0.8953, 0.6532, 1.0, 0.8266, 0.9477, 1.0, 1.0, 0.8266, 0.9612, 0.9941, 0.0, 0.6532, 0.0, 1.0, 0.9477, 1.0, 0.8953, 0.6532, 1.0, 0.5, 1.0, 0.7071, 0.0, 0.7071, 0.0, 0.5, 0.5628, 0.0, 0.5649, 0.0006227, 0.4351, 0.0006227, 0.4372, 0.0, 1.0, 1.0, 0.0, 0.0, 0.0, 0.0, 1.0, 1.0, 1.0, 0.7071, 1.0, 0.866, 0.0, 0.866, 0.0, 0.7071, 1.0, 1.0, 0.0, 1.0, 0.0, 0.0, 1.0, 0.0, 1.0, 0.866, 1.0, 0.9659, 0.0, 0.9659, 0.0, 0.866, 1.0, 1.0, 0.0, 1.0, 0.0, 0.0, 1.0, 0.0, 1.0, 0.8266, 0.9477, 1.0, 0.9612, 0.9941, 1.0, 0.8266, 0.9612, 0.9941, 0.9738, 0.9768, 1.0, 0.8266, 0.9738, 0.9768, 0.9847, 0.9492, 1.0, 0.8266, 0.9847, 0.9492, 0.993, 0.9133, 1.0, 0.8266, 0.993, 0.9133, 0.9982, 0.8715, 0.8953, 0.6532, 0.9477, 1.0, 1.0, 0.8266, 0.8953, 0.6532, 0.8953, 0.0, 1.0, 0.0, 1.0, 0.8266, 0.8953, 0.3468, 0.8953, 1.0, 1.0, 1.0, 1.0, 0.1734, 1.0, 0.0, 0.0, 1.0, 0.0, 1.0, 1.0, 0.0, 1.0, 1.0, 0.0, 1.0, 0.0, 0.0, 1.0, 0.0, 0.0, 1.0, 1.0, 1.0, 1.0, 0.0, 0.0, 0.0, 1.0, 1.0, 1.0, 0.0, 0.0, 0.0, 0.0, 1.0, 0.0, 1.0, 1.0, 1.0, 1.0, 0.0, 0.0, 0.0, 0.0, 0.75, 0.0, 0.25, 0.5677, 0.25, 0.5677, 0.75, 1.0, 1.0, 1.0, 0.9659, 0.0, 0.9659, 0.0, 1.0, 0.613, 1.0, 0.613, 0.0, 1.0, 0.0, 1.0, 1.0, 0.613, 0.0, 0.613, 1.0, 0.5677, 0.75, 0.613, 0.0, 0.5677, 0.75, 0.5677, 0.25, 1.0, 1.0, 0.5994, 1.0, 0.5994, 0.0, 1.0, 0.0, 0.0, 0.2588, 0.0, 0.5, 1.0, 0.5, 1.0, 0.2588, 0.5994, 1.0, 0.5552, 0.25, 0.5994, 0.0, 0.5994, 1.0, 0.5552, 0.75, 0.5552, 0.25, 0.5552, 0.75, 0.0, 0.75, 0.0, 0.25, 0.5552, 0.25, 0.8953, 1.0, 0.8953, 0.3468, 1.0, 0.1734, 1.0, 1.0, 0.9847, 0.05079, 0.9982, 0.1285, 0.993, 0.0867, 0.9847, 0.05079, 1.0, 0.1734, 0.9982, 0.1285, 0.9477, 0.0, 0.9738, 0.02323, 0.9612, 0.005908, 0.9477, 0.0, 0.9847, 0.05079, 0.9738, 0.02323, 0.9477, 0.0, 1.0, 0.1734, 0.9847, 0.05079, 0.9477, 0.0, 0.8953, 0.3468, 1.0, 0.1734, 0.8953, 0.3468, 0.9477, 0.0, 0.0, 0.0, 0.0, 0.3468, 0.0, 0.5, 0.0, 0.7071, 1.0, 0.7071, 1.0, 0.5, 1.0, 0.0, 0.0, 1.0, 0.0, 1.0, 1.0, 0.0, 0.0, 0.866, 0.0, 0.9659, 1.0, 0.9659, 1.0, 0.866, 0.0, 0.0, 0.0, 0.2588, 1.0, 0.2588, 1.0, 0.0, 0.0, 0.7071, 0.0, 0.866, 1.0, 0.866, 1.0, 0.7071, 1.0, 0.0, 1.0, 1.0, 0.0, 1.0, 0.0, 0.0, 1.0, 0.0, 0.0, 0.0, 0.0, 1.0, 1.0, 1.0, 0.9982, 0.1285, 0.9847, 0.05079, 0.993, 0.0867, 0.9477, 0.0, 0.9612, 0.005908, 0.9738, 0.02323, 0.9477, 0.0, 0.9738, 0.02323, 0.9847, 0.05079, 1.0, 0.1734, 0.9847, 0.05079, 0.9982, 0.1285, 1.0, 0.1734, 0.9477, 0.0, 0.9847, 0.05079, 0.8953, 0.3468, 0.9477, 0.0, 1.0, 0.1734, 0.8953, 0.6532, 0.9477, 1.0, 0.0, 1.0, 0.0, 0.6532, 0.8953, 0.0, 0.8953, 0.6532, 1.0, 0.8266, 1.0, 0.0, 0.0, 0.0, 1.0, 1.0, 1.0, 1.0, 0.0, 0.0, 0.0, 0.0, 1.0, 0.0, 1.0, 1.0, 0.0, 1.0, 0.0, 0.0, 1.0, 0.0, 1.0, 1.0, 0.0, 1.0, 1.0, 1.0, 1.0, 0.0, 0.0, 0.0, 0.0, 1.0, 1.0, 1.0, 0.0, 1.0, 0.0, 0.0, 1.0, 0.0, 0.0, 0.25, 0.0, 0.75, 0.5677, 0.75, 0.5677, 0.25, 0.613, 0.0, 0.613, 1.0, 1.0, 1.0, 1.0, 0.0, 1.0, 0.866, 1.0, 0.9659, 0.0, 0.9659, 0.0, 0.866, 0.613, 1.0, 0.613, 0.0, 0.5677, 0.25, 0.613, 1.0, 0.5677, 0.25, 0.5677, 0.75, 1.0, 0.0, 0.5994, 0.0, 0.5994, 1.0, 1.0, 1.0, 1.0, 0.2588, 1.0, 0.5, 0.0, 0.5, 0.0, 0.2588, 0.5994, 0.0, 0.5552, 0.75, 0.5994, 1.0, 0.5994, 0.0, 0.5552, 0.25, 0.5552, 0.75, 0.5552, 0.25, 0.0, 0.25, 0.0, 0.75, 0.5552, 0.75, 0.993, 0.9133, 1.0, 0.8266, 0.9982, 0.8715, 0.8953, 0.0, 0.8953, 0.6532, 1.0, 0.8266, 1.0, 0.0, 0.9738, 0.9768, 0.993, 0.9133, 0.9847, 0.9492, 0.9612, 0.9941, 1.0, 0.8266, 0.993, 0.9133, 0.9612, 0.9941, 0.993, 0.9133, 0.9738, 0.9768, 0.9477, 1.0, 0.8953, 0.6532, 1.0, 0.8266, 0.9477, 1.0, 1.0, 0.8266, 0.9612, 0.9941, 0.0, 0.6532, 0.0, 1.0, 0.9477, 1.0, 0.8953, 0.6532, 1.0, 0.5, 1.0, 0.7071, 0.0, 0.7071, 0.0, 0.5, 0.0, 0.2588, 0.0, 0.5, 1.0, 0.5, 1.0, 0.2588, 1.0, 0.0, 1.0, 0.2588, 0.0, 0.2588, 0.0, 0.0, 1.0, 0.7071, 1.0, 0.866, 0.0, 0.866, 0.0, 0.7071, 1.0, 1.0, 0.0, 0.0, 0.0, 0.0, 1.0, 1.0, 0.0, 1.0, 0.0, 0.9659, 1.0, 0.9659, 1.0, 1.0, 1.0, 1.0, 0.0, 1.0, 0.0, 0.0, 1.0, 0.0, 1.0, 0.8266, 0.9477, 1.0, 0.9612, 0.9941, 1.0, 0.8266, 0.9612, 0.9941, 0.9738, 0.9768, 1.0, 0.8266, 0.9738, 0.9768, 0.9847, 0.9492, 1.0, 0.8266, 0.9847, 0.9492, 0.993, 0.9133, 1.0, 0.8266, 0.993, 0.9133, 0.9982, 0.8715, 0.8953, 0.6532, 0.9477, 1.0, 1.0, 0.8266, 0.8953, 0.6532, 0.8953, 0.0, 1.0, 0.0, 1.0, 0.8266, 0.8953, 0.3468, 0.8953, 1.0, 1.0, 1.0, 1.0, 0.1734, 0.0, 1.0, 1.0, 0.0, 1.0, 0.0, 0.0, 1.0, 1.0, 1.0, 0.0, 1.0, 0.0, 0.0, 1.0, 0.0, 0.0, 1.0, 1.0, 1.0, 1.0, 0.0, 0.0, 0.0, 1.0, 1.0, 1.0, 0.0, 0.0, 0.0, 0.0, 1.0, 0.0, 1.0, 1.0, 1.0, 1.0, 0.0, 0.0, 0.0, 1.0, 1.0, 0.0, 1.0, 0.0, 0.0, 1.0, 0.0, 0.0, 0.75, 0.0, 0.25, 0.5677, 0.25, 0.5677, 0.75, 0.613, 1.0, 0.613, 0.0, 1.0, 0.0, 1.0, 1.0, 0.613, 0.0, 0.613, 1.0, 0.5677, 0.75, 0.613, 0.0, 0.5677, 0.75, 0.5677, 0.25, 1.0, 1.0, 0.5994, 1.0, 0.5994, 0.0, 1.0, 0.0, 1.0, 1.0, 1.0, 0.9659, 0.0, 0.9659, 0.0, 1.0, 0.5994, 1.0, 0.5552, 0.25, 0.5994, 0.0, 0.5994, 1.0, 0.5552, 0.75, 0.5552, 0.25, 0.5552, 0.75, 0.0, 0.75, 0.0, 0.25, 0.5552, 0.25, 0.8953, 0.6532, 0.9477, 1.0, 0.0, 1.0, 0.0, 0.6532, 0.9847, 0.05079, 0.9982, 0.1285, 0.993, 0.0867, 0.9847, 0.05079, 1.0, 0.1734, 0.9982, 0.1285, 0.9477, 0.0, 0.9738, 0.02323, 0.9612, 0.005908, 0.9477, 0.0, 0.9847, 0.05079, 0.9738, 0.02323, 0.9477, 0.0, 1.0, 0.1734, 0.9847, 0.05079, 0.9477, 0.0, 0.8953, 0.3468, 1.0, 0.1734, 0.0, 0.3468, 0.0, 0.0, 0.9477, 0.0, 0.8953, 0.3468, 0.0, 0.866, 0.0, 0.9659, 1.0, 0.9659, 1.0, 0.866, 1.0, 0.0, 0.0, 0.0, 0.0, 1.0, 1.0, 1.0, 0.0, 0.0, 0.0, 0.2588, 1.0, 0.2588, 1.0, 0.0, 0.0, 0.7071, 0.0, 0.866, 1.0, 0.866, 1.0, 0.7071, 0.0, 0.5, 0.0, 0.7071, 1.0, 0.7071, 1.0, 0.5, 0.0, 0.0, 1.0, 0.0, 1.0, 1.0, 0.0, 1.0, 1.0, 0.0, 0.0, 0.0, 0.0, 1.0, 1.0, 1.0, 0.9982, 0.1285, 0.9847, 0.05079, 0.993, 0.0867, 0.9477, 0.0, 0.9612, 0.005908, 0.9738, 0.02323, 0.9477, 0.0, 0.9738, 0.02323, 0.9847, 0.05079, 1.0, 0.1734, 0.9847, 0.05079, 0.9982, 0.1285, 1.0, 0.1734, 0.9477, 0.0, 0.9847, 0.05079, 0.8953, 0.3468, 0.9477, 0.0, 1.0, 0.1734, 0.8953, 0.3468, 0.8953, 1.0, 1.0, 1.0, 1.0, 0.1734, 0.8953, 0.3468, 0.9477, 0.0, 0.0, 0.0, 0.0, 0.3468, 0.0, 0.0, 1.0, 0.0, 1.0, 1.0, 0.0, 1.0, 0.0, 0.0, 1.0, 0.0, 1.0, 1.0, 0.0, 1.0, 0.0, 0.25, 0.0, 0.75, 0.5677, 0.75, 0.5677, 0.25, 1.0, 1.0, 1.0, 0.0, 0.0, 0.0, 0.0, 1.0, 1.0, 0.0, 1.0, 1.0, 0.0, 1.0, 0.0, 0.0, 1.0, 1.0, 0.0, 1.0, 0.0, 0.0, 1.0, 0.0, 0.613, 0.0, 0.613, 1.0, 1.0, 1.0, 1.0, 0.0, 1.0, 1.0, 0.0, 1.0, 0.0, 0.0, 1.0, 0.0, 0.613, 1.0, 0.613, 0.0, 0.5677, 0.25, 0.613, 1.0, 0.5677, 0.25, 0.5677, 0.75, 1.0, 0.0, 0.5994, 0.0, 0.5994, 1.0, 1.0, 1.0, 1.0, 0.2588, 1.0, 0.5, 0.0, 0.5, 0.0, 0.2588, 0.5994, 0.0, 0.5552, 0.75, 0.5994, 1.0, 0.5994, 0.0, 0.5552, 0.25, 0.5552, 0.75, 0.5552, 0.25, 0.0, 0.25, 0.0, 0.75, 0.5552, 0.75, 0.993, 0.9133, 1.0, 0.8266, 0.9982, 0.8715, 0.8953, 0.0, 0.8953, 0.6532, 1.0, 0.8266, 1.0, 0.0, 0.9738, 0.9768, 0.993, 0.9133, 0.9847, 0.9492, 0.9612, 0.9941, 1.0, 0.8266, 0.993, 0.9133, 0.9612, 0.9941, 0.993, 0.9133, 0.9738, 0.9768, 0.9477, 1.0, 0.8953, 0.6532, 1.0, 0.8266, 0.9477, 1.0, 1.0, 0.8266, 0.9612, 0.9941, 0.0, 0.6532, 0.0, 1.0, 0.9477, 1.0, 0.8953, 0.6532, 1.0, 0.5, 1.0, 0.7071, 0.0, 0.7071, 0.0, 0.5, 1.0, 0.0, 1.0, 0.2588, 0.0, 0.2588, 0.0, 0.0, 1.0, 0.866, 1.0, 0.9659, 0.0, 0.9659, 0.0, 0.866, 1.0, 0.7071, 1.0, 0.866, 0.0, 0.866, 0.0, 0.7071, 1.0, 1.0, 0.0, 1.0, 0.0, 0.0, 1.0, 0.0, 0.0, 1.0, 0.0, 0.9659, 1.0, 0.9659, 1.0, 1.0, 1.0, 1.0, 0.0, 1.0, 0.0, 0.0, 1.0, 0.0, 1.0, 0.8266, 0.9477, 1.0, 0.9612, 0.9941, 1.0, 0.8266, 0.9612, 0.9941, 0.9738, 0.9768, 1.0, 0.8266, 0.9738, 0.9768, 0.9847, 0.9492, 1.0, 0.8266, 0.9847, 0.9492, 0.993, 0.9133, 1.0, 0.8266, 0.993, 0.9133, 0.9982, 0.8715, 0.8953, 0.6532, 0.9477, 1.0, 1.0, 0.8266, 0.03645, 0.7056, 0.9635, 0.7056, 1.0, 1.0, 0.0, 1.0, 0.8953, 0.3468, 0.9477, 0.0, 0.0, 0.0, 0.0, 0.3468, 0.0, 1.0, 1.0, 1.0, 1.0, 0.0, 0.0, 0.0, 1.0, 1.0, 0.0, 1.0, 0.0, 0.0, 1.0, 0.0, 0.0, 1.0, 1.0, 1.0, 1.0, 0.0, 0.0, 0.0, 1.0, 1.0, 1.0, 0.0, 0.0, 0.0, 0.0, 1.0, 0.0, 1.0, 1.0, 1.0, 1.0, 0.0, 0.0, 0.0, 1.0, 1.0, 0.0, 1.0, 0.0, 0.0, 1.0, 0.0, 0.0, 0.75, 0.0, 0.25, 0.5677, 0.25, 0.5677, 0.75, 0.613, 1.0, 0.613, 0.0, 1.0, 0.0, 1.0, 1.0, 0.613, 0.0, 0.613, 1.0, 0.5677, 0.75, 0.613, 0.0, 0.5677, 0.75, 0.5677, 0.25, 0.0, 0.2588, 0.0, 0.5, 1.0, 0.5, 1.0, 0.2588, 0.5552, 0.75, 0.0, 0.75, 0.0, 0.25, 0.5552, 0.25])
me_shape_9_indexedfaceset_073.materials.append(mat_plastic_chip)
me_shape_9_indexedfaceset_073.materials.append(mat_metal_pins)
me_shape_9_indexedfaceset_073.update()
me_shape_9_indexedfaceset_073.normals_split_custom_set([tuple(v) for v in zip(*[iter([-1.0, 0.0, 0.0, -1.0, 0.0, 0.0, -1.0, 0.0, 0.0, -1.0, 0.0, 0.0, 0.0, -1.0, 0.0, 0.0, -1.0, 0.0, 0.0, -1.0, 0.0, 0.0, -1.0, 0.0, 0.0, 1.0, 0.0, 0.0, 1.0, 0.0, 0.0, 1.0, 0.0, 0.0, 1.0, 0.0, 0.9953, 0.0, -0.09636, 0.9953, 0.0, -0.09636, 0.9953, 0.0, -0.09636, 0.9953, 0.0, -0.09636, 0.9976, 0.0, 0.06904, 0.9976, 0.0, 0.06904, 0.9976, 0.0, 0.06904, 0.9976, 0.0, 0.06904, 1.0, 0.0, 0.0, 1.0, 0.0, 0.0, 1.0, 0.0, 0.0, 1.0, 0.0, 0.0, -0.9979, 0.0, 0.0654, -1.0, 0.0, 0.0, -1.0, 0.0, 0.0, -0.9979, 0.0, 0.0654, 0.0, 0.9953, -0.09636, 0.0, 0.9953, -0.09636, 0.0, 0.9953, -0.09636, 0.0, 0.9953, -0.09636, -0.9976, 0.0, 0.06904, -0.9976, 0.0, 0.06904, -0.9976, 0.0, 0.06904, -0.9976, 0.0, 0.06904, -0.9953, 0.0, -0.09636, -0.9953, 0.0, -0.09636, -0.9953, 0.0, -0.09636, -0.9953, 0.0, -0.09636, 1.243e-06, 0.0, 1.0, -2.203e-07, 0.0, 1.0, 3.786e-08, 0.0, 1.0, 1.243e-06, 0.0, 1.0, 0.0, 0.0, 1.0, -2.203e-07, 0.0, 1.0, 0.0, 0.0, 1.0, -2.203e-07, 0.0, 1.0, 0.0, 0.0, 1.0, 1.349e-07, 0.0, 1.0, 1.243e-06, 0.0, 1.0, 3.786e-08, 0.0, 1.0, 0.0, 0.0, 1.0, -2.203e-07, 0.0, 1.0, 0.0, 0.0, 1.0, -1.443e-06, 0.0, 1.0, 1.349e-07, 0.0, 1.0, 3.786e-08, 0.0, 1.0, 7.086e-08, 0.0, 1.0, -1.443e-06, 0.0, 1.0, 3.786e-08, 0.0, 1.0, -1.243e-06, 0.0, 1.0, -1.678e-06, 0.0, 1.0, 8.79e-08, 0.0, 1.0, 2.203e-07, 0.0, 1.0, 0.0, 0.0, 1.0, -1.243e-06, 0.0, 1.0, 2.203e-07, 0.0, 1.0, 0.0, 0.0, 1.0, 0.0, 0.0, 1.0, 2.203e-07, 0.0, 1.0, 0.0, 0.0, 1.0, 0.0, 0.0, 1.0, 2.203e-07, 0.0, 1.0, -1.243e-06, 0.0, 1.0, 8.79e-08, 0.0, 1.0, 3.13e-09, 0.9976, 0.06904, 1.469e-08, 0.9976, 0.06904, 9.763e-09, 0.9976, 0.06904, 0.0, 0.9976, 0.06904, 1.469e-08, 0.9976, 0.06904, 3.13e-09, 0.9976, 0.06904, -9.763e-09, 0.9976, 0.06904, -3.13e-09, 0.9976, 0.06904, 3.13e-09, 0.9976, 0.06904, -9.763e-09, 0.9976, 0.06904, 3.13e-09, 0.9976, 0.06904, 9.763e-09, 0.9976, 0.06904, -1.469e-08, 0.9976, 0.06904, 0.0, 0.9976, 0.06904, -3.13e-09, 0.9976, 0.06904, -1.469e-08, 0.9976, 0.06904, -3.13e-09, 0.9976, 0.06904, -9.763e-09, 0.9976, 0.06904, 0.0, 1.0, 0.0, 0.0, 1.0, 0.0, 0.0, 1.0, 0.0, 0.0, 1.0, 0.0, 0.9001, 0.4357, -0.004128, 0.9157, 0.4017, 0.005336, 0.9598, 0.2807, 0.007439, 0.9504, 0.3109, -0.002895, -0.9157, 0.4017, 0.005329, -0.9001, 0.4357, -0.004124, -0.9504, 0.3109, -0.002895, -0.9598, 0.2807, 0.00744, 0.0, -0.9976, 0.06904, 0.0, -0.9976, 0.06904, 0.0, -0.9976, 0.06904, 0.0, -0.9976, 0.06904, -0.7834, 0.6215, 0.004426, -0.7649, 0.6441, -0.003213, -0.9001, 0.4357, -0.004124, -0.9157, 0.4017, 0.005329, -0.376, 0.9266, 0.00237, -0.3644, 0.9312, -0.001133, -0.5826, 0.8127, -0.002216, -0.5994, 0.8004, 0.00345, -0.1277, 0.9918, 0.001185, -0.1237, 0.9923, 2.026e-05, -0.3644, 0.9312, -0.001133, -0.376, 0.9266, 0.00237, 0.1237, 0.9923, 2.02e-05, 0.1278, 0.9918, 0.001201, 0.376, 0.9266, 0.00237, 0.3644, 0.9312, -0.001133, 0.3644, 0.9312, -0.001133, 0.376, 0.9266, 0.00237, 0.5994, 0.8004, 0.003448, 0.5826, 0.8127, -0.002216, -0.5994, 0.8004, 0.00345, -0.5826, 0.8127, -0.002216, -0.7649, 0.6441, -0.003213, -0.7834, 0.6215, 0.004426, 0.5826, 0.8127, -0.002216, 0.5994, 0.8004, 0.003448, 0.7834, 0.6215, 0.004427, 0.7649, 0.6441, -0.003213, 0.7649, 0.6441, -0.003213, 0.7834, 0.6215, 0.004427, 0.9157, 0.4017, 0.005336, 0.9001, 0.4357, -0.004128, 0.0, -0.9953, -0.09636, 0.0, -0.9953, -0.09636, 0.0, -0.9953, -0.09636, 0.0, -0.9953, -0.09636, -8.205e-07, 0.0, 1.0, -2.865e-07, 0.0, 1.0, -4.212e-06, 0.0, 1.0, 3.025e-07, 0.0, 1.0, 0.0, 0.0, 1.0, -1.278e-07, 0.0, 1.0, 3.025e-07, 0.0, 1.0, -1.278e-07, 0.0, 1.0, -2.999e-07, 0.0, 1.0, 3.025e-07, 0.0, 1.0, -2.999e-07, 0.0, 1.0, 2.198e-07, 0.0, 1.0, 3.025e-07, 0.0, 1.0, 2.198e-07, 0.0, 1.0, 8.101e-07, 0.0, 1.0, 3.025e-07, 0.0, 1.0, 8.101e-07, 0.0, 1.0, -2.865e-07, 0.0, 1.0, 3.025e-07, 0.0, 1.0, -8.205e-07, 0.0, 1.0, 8.423e-06, 0.0, 1.0, 3.025e-07, 0.0, 1.0, -2.865e-07, 0.0, 1.0, -8.205e-07, 0.0, 1.0, -1.678e-06, 0.0, 1.0, 7.086e-08, 0.0, 1.0, 3.786e-08, 0.0, 1.0, 8.79e-08, 0.0, 1.0, -0.5, 0.0, 0.866, -0.2588, 0.0, 0.9659, -0.2588, 0.0, 0.9659, -0.5, 0.0, 0.866, -1.0, 0.0, 0.0, -1.0, 0.0, 0.0, -1.0, 0.0, 0.0, -1.0, 0.0, 0.0, -1.0, 0.0, 0.0, -1.0, 0.0, 0.0, -0.06541, 0.0, 0.9979, -0.2588, 0.0, 0.9659, -0.2588, 0.0, 0.9659, -0.06541, 0.0, 0.9979, 0.0, 1.0, 1.447e-07, 0.0, 1.0, 6.248e-08, 0.0, 1.0, 5.322e-08, 0.0, 1.0, 1.447e-07, 0.0, -1.0, -1.084e-06, 0.0, -1.0, 2.85e-06, 0.0, -1.0, 0.0, 0.0, -1.0, -1.084e-06, 0.0, -1.0, -2.028e-08, 0.0, -1.0, 2.85e-06, 0.0, -1.0, -2.798e-07, 0.0, -1.0, 0.0, 0.0, -1.0, 0.0, 0.0, -1.0, -2.798e-07, 0.0, -1.0, -1.084e-06, 0.0, -1.0, 0.0, 0.0, -1.0, -2.798e-07, 0.0, -1.0, -2.028e-08, 0.0, -1.0, -1.084e-06, 0.0, -1.0, -2.798e-07, 0.0, -1.0, -2.811e-08, 0.0, -1.0, -2.028e-08, 0.0, 1.0, 0.0, 0.0, 1.0, 0.0, 0.0, 1.0, 6.489e-08, 0.0, 1.0, 6.248e-08, -0.866, 0.0, 0.5, -0.7071, 0.0, 0.7071, -0.7071, 0.0, 0.7071, -0.866, 0.0, 0.5, 0.7071, 0.0, 0.7071, 0.5, 0.0, 0.866, 0.5, 0.0, 0.866, 0.7071, 0.0, 0.7071, 0.0, -0.7071, -0.7071, 0.0, -0.7071, -0.7071, 0.0, -0.7071, -0.7071, 0.0, -0.7071, -0.7071, -0.7071, 0.0, 0.7071, -0.5, 0.0, 0.866, -0.5, 0.0, 0.866, -0.7071, 0.0, 0.7071, 0.9659, 0.0, 0.2588, 0.866, 0.0, 0.5, 0.866, 0.0, 0.5, 0.9659, 0.0, 0.2588, -0.9659, 0.0, 0.2588, -0.866, 0.0, 0.5, -0.866, 0.0, 0.5, -0.9659, 0.0, 0.2588, 0.0, -1.0, 0.0, 0.0, -1.0, 0.0, 0.0, -1.0, 0.0, 0.0, -1.0, 0.0, 0.0, 1.0, 0.0, 0.0, 1.0, 1.357e-07, 0.0, 1.0, 0.0, 0.0, 1.0, 6.489e-08, 0.0, 1.0, 0.0, 0.0, 1.0, 1.425e-06, 0.0, 1.0, 6.489e-08, 0.0, 1.0, 1.425e-06, 0.0, 1.0, 1.357e-07, 0.0, 1.0, 5.322e-08, 0.0, 1.0, 1.357e-07, 0.0, 1.0, 0.0, 0.0, 1.0, 5.322e-08, 0.0, 1.0, 6.489e-08, 0.0, 1.0, 1.357e-07, 0.0, 1.0, 6.248e-08, 0.0, 1.0, 6.489e-08, 0.0, 1.0, 5.322e-08, 0.0, 1.0, 0.0, 0.0, 1.0, 0.0, 0.0, 1.0, 0.0, 0.0, 1.0, 0.0, 0.0, -1.0, 2.249e-07, 0.0, -1.0, 1.444e-06, 0.0, -1.0, 0.0, 0.0, -1.0, 0.0, 0.0, 0.7071, -0.7071, 0.0, 0.7071, -0.7071, 0.0, 0.7071, -0.7071, 0.0, 0.7071, -0.7071, 0.0, 0.0, -1.0, 0.0, 0.0, -1.0, 0.0, 0.0, -1.0, 0.0, 0.0, -1.0, 0.0, 1.0, 0.0, 0.0, 1.0, 0.0, 0.0, 1.0, 0.0, 0.0, 1.0, 0.0, 0.0, 0.0, 1.0, -0.06541, 0.0, 0.9979, -0.06541, 0.0, 0.9979, 0.0, 0.0, 1.0, 1.0, 0.0, 0.0, 1.0, 0.0, 0.0, 1.0, 0.0, 0.0, 1.0, 0.0, 0.0, 0.0, 0.0, -1.0, 0.0, 0.0, -1.0, 0.0, 0.0, -1.0, 0.0, 0.0, -1.0, 1.0, 0.0, 0.0, 1.0, 0.0, 0.0, 1.0, 0.0, 0.0, 1.0, 0.0, 0.0, 1.0, 0.0, 0.0, 1.0, 0.0, 0.0, 1.0, 0.0, 0.0, 1.0, 0.0, 0.0, 1.0, 0.0, 0.0, 1.0, 0.0, 0.0, 1.0, 0.0, 0.0, 1.0, 0.0, 0.0, 1.0, 0.0, 0.0, 1.0, 0.0, 0.0, 0.9979, 0.0, 0.06541, 1.0, 0.0, 0.0, 1.0, 0.0, 0.0, 0.9979, 0.0, 0.06541, 0.06541, 0.0, 0.9979, 0.2588, 0.0, 0.9659, 0.2588, 0.0, 0.9659, 0.06541, 0.0, 0.9979, 1.0, 0.0, 0.0, 1.0, 0.0, 0.0, 1.0, 0.0, 0.0, 1.0, 0.0, 0.0, 1.0, 0.0, 0.0, 1.0, 0.0, 0.0, 1.0, 0.0, 0.0, 1.0, 0.0, 0.0, 1.0, 0.0, 0.0, 1.0, 0.0, 0.0, 0.0, 1.0, 7.955e-07, 0.0, 1.0, 3.805e-07, 0.0, 1.0, 8.754e-06, 0.0, -1.0, 1.447e-07, 0.0, -1.0, 9.059e-08, 0.0, -1.0, -1.028e-07, 0.0, -1.0, 1.447e-07, 0.0, 1.0, 3.977e-07, 0.0, 1.0, 7.955e-07, 0.0, 1.0, 8.752e-06, 0.0, 1.0, 0.0, 0.0, 1.0, 3.805e-07, 0.0, 1.0, 7.955e-07, 0.0, 1.0, 0.0, 0.0, 1.0, 7.955e-07, 0.0, 1.0, 3.977e-07, 0.0, 1.0, 0.0, 0.0, 1.0, 0.0, 0.0, 1.0, 3.805e-07, 0.0, 1.0, 0.0, 0.0, 1.0, 3.805e-07, 0.0, 1.0, 0.0, 0.0, -1.0, 0.0, 0.0, -1.0, 0.0, 0.0, -1.0, 1.072e-08, 0.0, -1.0, 9.059e-08, 0.866, 0.0, 0.5, 0.7071, 0.0, 0.7071, 0.7071, 0.0, 0.7071, 0.866, 0.0, 0.5, -0.9979, 0.0, 0.0654, -0.9659, 0.0, 0.2588, -0.9659, 0.0, 0.2588, -0.9979, 0.0, 0.0654, 0.0, -0.7071, -0.7071, 0.0, -0.7071, -0.7071, 0.0, -0.7071, -0.7071, 0.0, -0.7071, -0.7071, 0.9979, 0.0, 0.06541, 0.9659, 0.0, 0.2588, 0.9659, 0.0, 0.2588, 0.9979, 0.0, 0.06541, 0.0, 0.7071, -0.7071, 0.0, 0.7071, -0.7071, 0.0, 0.7071, -0.7071, 0.0, 0.7071, -0.7071, 0.5, 0.0, 0.866, 0.2588, 0.0, 0.9659, 0.2588, 0.0, 0.9659, 0.5, 0.0, 0.866, 0.0, 1.0, 0.0, 0.0, 1.0, 0.0, 0.0, 1.0, 0.0, 0.0, 1.0, 0.0, 0.0, -1.0, -1.028e-07, 0.0, -1.0, 1.072e-08, 0.0, -1.0, -7.226e-07, 0.0, -1.0, -1.028e-07, 0.0, -1.0, -7.226e-07, 0.0, -1.0, -2.097e-06, 0.0, -1.0, -1.028e-07, 0.0, -1.0, -2.097e-06, 0.0, -1.0, 5.427e-07, 0.0, -1.0, -1.028e-07, 0.0, -1.0, 5.427e-07, 0.0, -1.0, 5.302e-06, 0.0, -1.0, -1.028e-07, 0.0, -1.0, 5.302e-06, 0.0, -1.0, -8.754e-06, 0.0, -1.0, 9.059e-08, 0.0, -1.0, 1.072e-08, 0.0, -1.0, -1.028e-07, 0.0, 1.0, 1.124e-07, 0.0, 1.0, 0.0, 0.0, 1.0, 0.0, 0.0, 1.0, 3.416e-07, 0.0, -1.0, 2.249e-07, 0.0, -1.0, 0.0, 0.0, -1.0, 0.0, 0.0, -1.0, 6.832e-07, 0.0, 0.0, -1.0, 0.0, 0.0, -1.0, 0.0, 0.0, -1.0, 0.0, 0.0, -1.0, -1.0, 0.0, 0.0, -1.0, 0.0, 0.0, -1.0, 0.0, 0.0, -1.0, 0.0, 0.0, 0.0, -1.0, 0.0, 0.0, -1.0, 0.0, 0.0, -1.0, 0.0, 0.0, -1.0, 0.0, 0.06541, 0.0, 0.9979, 0.0, 0.0, 1.0, 0.0, 0.0, 1.0, 0.06541, 0.0, 0.9979, -1.0, 0.0, 0.0, -1.0, 0.0, 0.0, -1.0, 0.0, 0.0, -1.0, 0.0, 0.0, 0.0, 0.0, -1.0, 0.0, 0.0, -1.0, 0.0, 0.0, -1.0, 0.0, 0.0, -1.0, -1.0, 0.0, 0.0, -1.0, 0.0, 0.0, -1.0, 0.0, 0.0, -1.0, 0.0, 0.0, 0.0, 0.0, -1.0, 0.0, 0.0, -1.0, 0.0, 0.0, -1.0, 0.0, 0.0, -1.0, -1.0, 0.0, 0.0, -1.0, 0.0, 0.0, -1.0, 0.0, 0.0, -1.0, 0.0, 0.0, -1.0, 0.0, 0.0, -1.0, 0.0, 0.0, -0.9979, 0.0, 0.0654, -1.0, 0.0, 0.0, -1.0, 0.0, 0.0, -0.9979, 0.0, 0.0654, -0.0654, 0.0, 0.9979, -0.2588, 0.0, 0.9659, -0.2588, 0.0, 0.9659, -0.0654, 0.0, 0.9979, -1.0, 0.0, 0.0, -1.0, 0.0, 0.0, -1.0, 0.0, 0.0, -1.0, 0.0, 0.0, -1.0, 0.0, 0.0, -1.0, 0.0, 0.0, -1.0, 0.0, 0.0, -1.0, 0.0, 0.0, -1.0, 0.0, 0.0, -1.0, 0.0, 0.0, 0.0, 1.0, 0.0, 0.0, 1.0, -1.124e-07, 0.0, 1.0, 1.54e-06, 0.0, 1.0, 0.0, 0.0, -1.0, 0.0, 0.0, -1.0, 0.0, 0.0, -1.0, 0.0, 0.0, -1.0, 0.0, 0.0, -1.0, 6.832e-07, 0.0, -1.0, 0.0, 0.0, -1.0, 1.444e-06, 0.0, -1.0, 7.955e-07, 0.0, -1.0, 1.751e-05, 0.0, -1.0, 1.444e-06, 0.0, -1.0, 0.0, 0.0, -1.0, 7.955e-07, 0.0, -1.0, 1.444e-06, 0.0, -1.0, 6.832e-07, 0.0, -1.0, 0.0, 0.0, -1.0, 1.444e-06, 0.0, -1.0, 2.249e-07, 0.0, -1.0, 6.832e-07, 0.0, 1.0, 0.0, 0.0, 1.0, 0.0, 0.0, 1.0, -2.765e-07, 0.0, 1.0, -1.124e-07, -0.866, 0.0, 0.5, -0.7071, 0.0, 0.7071, -0.7071, 0.0, 0.7071, -0.866, 0.0, 0.5, 0.0, -0.7071, -0.7071, 0.0, -0.7071, -0.7071, 0.0, -0.7071, -0.7071, 0.0, -0.7071, -0.7071, -0.5, 0.0, 0.866, -0.2588, 0.0, 0.9659, -0.2588, 0.0, 0.9659, -0.5, 0.0, 0.866, -0.7071, 0.0, 0.7071, -0.5, 0.0, 0.866, -0.5, 0.0, 0.866, -0.7071, 0.0, 0.7071, -0.9979, 0.0, 0.0654, -0.9659, 0.0, 0.2588, -0.9659, 0.0, 0.2588, -0.9979, 0.0, 0.0654, 0.9659, 0.0, 0.2588, 0.866, 0.0, 0.5, 0.866, 0.0, 0.5, 0.9659, 0.0, 0.2588, 0.0, -1.0, 0.0, 0.0, -1.0, 0.0, 0.0, -1.0, 0.0, 0.0, -1.0, 0.0, 0.0, 1.0, 2.28e-05, 0.0, 1.0, 4.083e-07, 0.0, 1.0, 0.0, 0.0, 1.0, -2.765e-07, 0.0, 1.0, 0.0, 0.0, 1.0, 5.699e-06, 0.0, 1.0, -2.765e-07, 0.0, 1.0, 5.699e-06, 0.0, 1.0, 4.083e-07, 0.0, 1.0, 1.54e-06, 0.0, 1.0, 4.083e-07, 0.0, 1.0, 2.28e-05, 0.0, 1.0, 1.54e-06, 0.0, 1.0, -2.765e-07, 0.0, 1.0, 4.083e-07, 0.0, 1.0, -1.124e-07, 0.0, 1.0, -2.765e-07, 0.0, 1.0, 1.54e-06, 0.0, 1.0, 1.124e-07, 0.0, 1.0, 3.416e-07, 0.0, 1.0, 0.0, 0.0, 1.0, 0.0, 0.0, 1.0, 0.0, 0.0, 1.0, 0.0, 0.0, 1.0, 6.832e-07, 0.0, 1.0, 2.249e-07, 0.0, 0.7071, -0.7071, 0.0, 0.7071, -0.7071, 0.0, 0.7071, -0.7071, 0.0, 0.7071, -0.7071, 0.0, 0.0, -1.0, 0.0, 0.0, -1.0, 0.0, 0.0, -1.0, 0.0, 0.0, -1.0, 0.0, 1.0, 0.0, 0.0, 1.0, 0.0, 0.0, 1.0, 0.0, 0.0, 1.0, 0.0, 0.0, 0.0, 1.0, -0.0654, 0.0, 0.9979, -0.0654, 0.0, 0.9979, 0.0, 0.0, 1.0, 1.0, 0.0, 0.0, 1.0, 0.0, 0.0, 1.0, 0.0, 0.0, 1.0, 0.0, 0.0, 1.0, 0.0, 0.0, 1.0, 0.0, 0.0, 1.0, 0.0, 0.0, 1.0, 0.0, 0.0, 0.9979, 0.0, 0.06541, 0.9659, 0.0, 0.2588, 0.9659, 0.0, 0.2588, 0.9979, 0.0, 0.06541, 1.0, 0.0, 0.0, 1.0, 0.0, 0.0, 1.0, 0.0, 0.0, 1.0, 0.0, 0.0, 1.0, 0.0, 0.0, 1.0, 0.0, 0.0, 1.0, 0.0, 0.0, 1.0, 0.0, 0.0, 1.0, 0.0, 0.0, 1.0, 0.0, 0.0, 0.9979, 0.0, 0.06541, 1.0, 0.0, 0.0, 1.0, 0.0, 0.0, 0.9979, 0.0, 0.06541, 0.0654, 0.0, 0.9979, 0.2588, 0.0, 0.9659, 0.2588, 0.0, 0.9659, 0.0654, 0.0, 0.9979, 1.0, 0.0, 0.0, 1.0, 0.0, 0.0, 1.0, 0.0, 0.0, 1.0, 0.0, 0.0, 1.0, 0.0, 0.0, 1.0, 0.0, 0.0, 1.0, 0.0, 0.0, 1.0, 0.0, 0.0, 1.0, 0.0, 0.0, 1.0, 0.0, 0.0, 0.0, 1.0, -1.591e-06, 0.0, 1.0, 3.416e-07, 0.0, 1.0, 0.0, 0.0, 1.0, 0.0, 0.0, 1.0, 0.0, 0.0, 1.0, 0.0, 0.0, 1.0, 0.0, 0.0, 1.0, -1.591e-06, 0.0, 1.0, -1.591e-06, 0.0, 1.0, -3.501e-05, 0.0, 1.0, 0.0, 0.0, 1.0, 3.416e-07, 0.0, 1.0, -1.591e-06, 0.0, 1.0, 0.0, 0.0, 1.0, -1.591e-06, 0.0, 1.0, -1.591e-06, 0.0, 1.0, 3.416e-07, 0.0, 1.0, 1.124e-07, 0.0, 1.0, 3.416e-07, 0.0, 1.0, 3.416e-07, 0.0, 1.0, 3.416e-07, 0.0, 1.0, 0.0, 0.0, -1.0, 0.0, 0.0, -1.0, 0.0, 0.0, -1.0, 3.622e-07, 0.0, -1.0, -2.249e-07, 0.866, 0.0, 0.5, 0.7071, 0.0, 0.7071, 0.7071, 0.0, 0.7071, 0.866, 0.0, 0.5, -0.1237, 0.9923, 2.026e-05, -0.1277, 0.9918, 0.001185, 0.1278, 0.9918, 0.001201, 0.1237, 0.9923, 2.02e-05, 0.0, 0.7071, -0.7071, 0.0, 0.7071, -0.7071, 0.0, 0.7071, -0.7071, 0.0, 0.7071, -0.7071, 0.7071, 0.0, 0.7071, 0.5, 0.0, 0.866, 0.5, 0.0, 0.866, 0.7071, 0.0, 0.7071, 0.0, 0.0, -1.0, 0.0, 0.0, -1.0, 0.0, 0.0, -1.0, 0.0, 0.0, -1.0, 0.5, 0.0, 0.866, 0.2588, 0.0, 0.9659, 0.2588, 0.0, 0.9659, 0.5, 0.0, 0.866, 0.0, 1.0, 0.0, 0.0, 1.0, 0.0, 0.0, 1.0, 0.0, 0.0, 1.0, 0.0, 0.0, -1.0, -1.609e-06, 0.0, -1.0, 3.622e-07, 0.0, -1.0, 5.701e-06, 0.0, -1.0, -1.609e-06, 0.0, -1.0, 5.701e-06, 0.0, -1.0, 8.39e-06, 0.0, -1.0, -1.609e-06, 0.0, -1.0, 8.39e-06, 0.0, -1.0, -3.256e-06, 0.0, -1.0, -1.609e-06, 0.0, -1.0, -3.256e-06, 0.0, -1.0, -3.42e-05, 0.0, -1.0, -1.609e-06, 0.0, -1.0, -3.42e-05, 0.0, -1.0, 0.0, 0.0, -1.0, -2.249e-07, 0.0, -1.0, 3.622e-07, 0.0, -1.0, -1.609e-06, 0.0, 1.0, 0.0, 0.0, 1.0, 0.0, 0.0, 1.0, 0.0, 0.0, 1.0, 3.805e-07, 0.0, -1.0, 1.225e-06, 0.0, -1.0, 2.315e-06, 0.0, -1.0, 2.315e-06, 0.0, -1.0, 1.535e-06, 0.0, -0.7071, -0.7071, 0.0, -0.7071, -0.7071, 0.0, -0.7071, -0.7071, 0.0, -0.7071, -0.7071, 0.0, 0.0, -1.0, 0.0, 0.0, -1.0, 0.0, 0.0, -1.0, 0.0, 0.0, -1.0, 0.0, -1.0, 0.0, 0.0, -1.0, 0.0, 0.0, -1.0, 0.0, 0.0, -1.0, 0.0, 0.0654, 0.0, 0.9979, 0.0, 0.0, 1.0, 0.0, 0.0, 1.0, 0.0654, 0.0, 0.9979, -1.0, 0.0, 0.0, -1.0, 0.0, 0.0, -1.0, 0.0, 0.0, -1.0, 0.0, 0.0, -1.0, 0.0, 0.0, -1.0, 0.0, 0.0, -1.0, 0.0, 0.0, -1.0, 0.0, 0.0, -0.0654, 0.0, 0.9979, -0.2588, 0.0, 0.9659, -0.2588, 0.0, 0.9659, -0.0654, 0.0, 0.9979, -1.0, 0.0, 0.0, -1.0, 0.0, 0.0, -1.0, 0.0, 0.0, -1.0, 0.0, 0.0, -1.0, 0.0, 0.0, -1.0, 0.0, 0.0, -1.0, 0.0, 0.0, -1.0, 0.0, 0.0, -1.0, 0.0, 0.0, -1.0, 0.0, 0.0, -0.9979, 0.0, 0.0654, -1.0, 0.0, 0.0, -1.0, 0.0, 0.0, -0.9979, 0.0, 0.0654, -0.9659, 0.0, 0.2588, -0.866, 0.0, 0.5, -0.866, 0.0, 0.5, -0.9659, 0.0, 0.2588, -1.0, 0.0, 0.0, -1.0, 0.0, 0.0, -1.0, 0.0, 0.0, -1.0, 0.0, 0.0, -1.0, 0.0, 0.0, -1.0, 0.0, 0.0, -1.0, 0.0, 0.0, -1.0, 0.0, 0.0, -1.0, 0.0, 0.0, -1.0, 0.0, 0.0, 0.0, 1.0, 0.0, 0.0, 1.0, 2.249e-07, 0.0, 1.0, 6.832e-07, 0.0, 1.0, 0.0, 0.0, -1.0, -2.171e-06, 0.0, -1.0, 0.0, 0.0, -1.0, 0.0, 0.0, -1.0, -2.171e-06, 0.0, -1.0, 1.535e-06, 0.0, -1.0, 0.0, 0.0, -1.0, 1.167e-06, 0.0, -1.0, -2.121e-05, 0.0, -1.0, 3.501e-05, 0.0, -1.0, 1.167e-06, 0.0, -1.0, -2.171e-06, 0.0, -1.0, -2.121e-05, 0.0, -1.0, 1.167e-06, 0.0, -1.0, 1.535e-06, 0.0, -1.0, -2.171e-06, 0.0, -1.0, 1.167e-06, 0.0, -1.0, 1.225e-06, 0.0, -1.0, 1.535e-06, 0.0, -1.0, 0.0, 0.0, -1.0, -1.038e-06, 0.0, -1.0, 0.0, 0.0, -1.0, 0.0, -0.866, 0.0, 0.5, -0.7071, 0.0, 0.7071, -0.7071, 0.0, 0.7071, -0.866, 0.0, 0.5, 0.0, -0.7071, -0.7071, 0.0, -0.7071, -0.7071, 0.0, -0.7071, -0.7071, 0.0, -0.7071, -0.7071, -0.5, 0.0, 0.866, -0.2588, 0.0, 0.9659, -0.2588, 0.0, 0.9659, -0.5, 0.0, 0.866, -0.9979, 0.0, 0.0654, -0.9659, 0.0, 0.2588, -0.9659, 0.0, 0.2588, -0.9979, 0.0, 0.0654, -0.7071, 0.0, 0.7071, -0.5, 0.0, 0.866, -0.5, 0.0, 0.866, -0.7071, 0.0, 0.7071, 1.0, 0.0, 0.0, 1.0, 0.0, 0.0, 1.0, 0.0, 0.0, 1.0, 0.0, 0.0, 0.0, -1.0, 0.0, 0.0, -1.0, 0.0, 0.0, -1.0, 0.0, 0.0, -1.0, 0.0, 0.0, 1.0, 0.0, 0.0, 1.0, 0.0, 0.0, 1.0, 0.0, 0.0, 1.0, 6.832e-07, 0.0, 1.0, 0.0, 0.0, 1.0, 0.0, 0.0, 1.0, 6.832e-07, 0.0, 1.0, 0.0, 0.0, 1.0, 0.0, 0.0, 1.0, 6.832e-07, 0.0, 1.0, 0.0, 0.0, 1.0, 0.0, 0.0, 1.0, 6.832e-07, 0.0, 1.0, 6.832e-07, 0.0, 1.0, 0.0, 0.0, 1.0, 2.249e-07, 0.0, 1.0, 6.832e-07, 0.0, 1.0, 6.832e-07, 0.0, 1.0, 0.0, 0.0, 1.0, 0.0, 0.0, 1.0, 0.0, 0.0, 1.0, 0.0, 0.0, -1.0, 0.0, 0.0, -1.0, -2.249e-07, 0.0, -1.0, -1.609e-06, 0.0, -1.0, 0.0, 0.0, 0.7071, -0.7071, 0.0, 0.7071, -0.7071, 0.0, 0.7071, -0.7071, 0.0, 0.7071, -0.7071, 0.0, 0.0, -1.0, 0.0, 0.0, -1.0, 0.0, 0.0, -1.0, 0.0, 0.0, -1.0, 0.0, 1.0, 0.0, 0.0, 1.0, 0.0, 0.0, 1.0, 0.0, 0.0, 1.0, 0.0, 0.0, 0.0, 1.0, -0.0654, 0.0, 0.9979, -0.0654, 0.0, 0.9979, 0.0, 0.0, 1.0, 0.0, 0.0, -1.0, 0.0, 0.0, -1.0, 0.0, 0.0, -1.0, 0.0, 0.0, -1.0, 1.0, 0.0, 0.0, 1.0, 0.0, 0.0, 1.0, 0.0, 0.0, 1.0, 0.0, 0.0, 1.0, 0.0, 0.0, 1.0, 0.0, 0.0, 1.0, 0.0, 0.0, 1.0, 0.0, 0.0, 0.5, 0.0, 0.866, 0.2588, 0.0, 0.9659, 0.2588, 0.0, 0.9659, 0.5, 0.0, 0.866, 1.0, 0.0, 0.0, 1.0, 0.0, 0.0, 1.0, 0.0, 0.0, 1.0, 0.0, 0.0, 1.0, 0.0, 0.0, 1.0, 0.0, 0.0, 0.9979, 0.0, 0.06541, 1.0, 0.0, 0.0, 1.0, 0.0, 0.0, 0.9979, 0.0, 0.06541, 0.9659, 0.0, 0.2588, 0.866, 0.0, 0.5, 0.866, 0.0, 0.5, 0.9659, 0.0, 0.2588, 1.0, 0.0, 0.0, 1.0, 0.0, 0.0, 1.0, 0.0, 0.0, 1.0, 0.0, 0.0, 1.0, 0.0, 0.0, 1.0, 0.0, 0.0, 1.0, 0.0, 0.0, 1.0, 0.0, 0.0, 1.0, 0.0, 0.0, 1.0, 0.0, 0.0, 0.0, 1.0, 0.0, 0.0, 1.0, 0.0, 0.0, 1.0, 0.0, 0.0, -1.0, 2.315e-06, 0.0, -1.0, 7.748e-07, 0.0, -1.0, 3.259e-06, 0.0, -1.0, 2.315e-06, 0.0, 1.0, 0.0, 0.0, 1.0, 0.0, 0.0, 1.0, 0.0, 0.0, 1.0, 0.0, 0.0, 1.0, 0.0, 0.0, 1.0, 0.0, 0.0, 1.0, 0.0, 0.0, 1.0, 0.0, 0.0, 1.0, 0.0, 0.0, 1.0, 0.0, 0.0, 1.0, 0.0, 0.0, 1.0, 0.0, 0.0, 1.0, 0.0, 0.0, 1.0, 0.0, 0.0, 1.0, 0.0, 0.0, -1.0, 0.0, 0.0, -1.0, 0.0, 0.0, -1.0, 2.129e-07, 0.0, -1.0, 7.748e-07, 0.866, 0.0, 0.5, 0.7071, 0.0, 0.7071, 0.7071, 0.0, 0.7071, 0.866, 0.0, 0.5, -0.9659, 0.0, 0.2588, -0.866, 0.0, 0.5, -0.866, 0.0, 0.5, -0.9659, 0.0, 0.2588, 0.9979, 0.0, 0.06541, 0.9659, 0.0, 0.2588, 0.9659, 0.0, 0.2588, 0.9979, 0.0, 0.06541, 0.7071, 0.0, 0.7071, 0.5, 0.0, 0.866, 0.5, 0.0, 0.866, 0.7071, 0.0, 0.7071, 0.0, 0.7071, -0.7071, 0.0, 0.7071, -0.7071, 0.0, 0.7071, -0.7071, 0.0, 0.7071, -0.7071, 0.0654, 0.0, 0.9979, 0.2588, 0.0, 0.9659, 0.2588, 0.0, 0.9659, 0.0654, 0.0, 0.9979, 0.0, 1.0, 0.0, 0.0, 1.0, 0.0, 0.0, 1.0, 0.0, 0.0, 1.0, 0.0, 0.0, -1.0, 3.259e-06, 0.0, -1.0, 2.129e-07, 0.0, -1.0, 2.666e-06, 0.0, -1.0, 3.259e-06, 0.0, -1.0, 2.666e-06, 0.0, -1.0, 1.557e-08, 0.0, -1.0, 3.259e-06, 0.0, -1.0, 1.557e-08, 0.0, -1.0, 2.031e-05, 0.0, -1.0, 3.259e-06, 0.0, -1.0, 2.031e-05, 0.0, -1.0, -1.962e-05, 0.0, -1.0, 3.259e-06, 0.0, -1.0, -1.962e-05, 0.0, -1.0, 7.003e-05, 0.0, -1.0, 7.748e-07, 0.0, -1.0, 2.129e-07, 0.0, -1.0, 3.259e-06, 0.0, 1.0, 4.497e-07, 0.0, 1.0, 0.0, 0.0, 1.0, 0.0, 0.0, 1.0, 6.058e-07, 0.0, -1.0, 0.0, 0.0, -1.0, 0.0, 0.0, -1.0, 0.0, 0.0, -1.0, -4.153e-06, 0.0, -0.7071, -0.7071, 0.0, -0.7071, -0.7071, 0.0, -0.7071, -0.7071, 0.0, -0.7071, -0.7071, 0.0, 0.0, -1.0, 0.0, 0.0, -1.0, 0.0, 0.0, -1.0, 0.0, 0.0, -1.0, 0.0, -1.0, 0.0, 0.0, -1.0, 0.0, 0.0, -1.0, 0.0, 0.0, -1.0, 0.0, 0.0654, 0.0, 0.9979, 0.0, 0.0, 1.0, 0.0, 0.0, 1.0, 0.0654, 0.0, 0.9979, -1.0, 0.0, 0.0, -1.0, 0.0, 0.0, -1.0, 0.0, 0.0, -1.0, 0.0, 0.0, 0.0, 0.0, -1.0, 0.0, 0.0, -1.0, 0.0, 0.0, -1.0, 0.0, 0.0, -1.0, -1.0, 0.0, 0.0, -1.0, 0.0, 0.0, -1.0, 0.0, 0.0, -1.0, 0.0, 0.0, -1.0, 0.0, 0.0, -1.0, 0.0, 0.0, -1.0, 0.0, 0.0, -1.0, 0.0, 0.0, -1.0, 0.0, 0.0, -1.0, 0.0, 0.0, -1.0, 0.0, 0.0, -1.0, 0.0, 0.0, -1.0, 0.0, 0.0, -1.0, 0.0, 0.0, -0.9979, 0.0, 0.0654, -1.0, 0.0, 0.0, -1.0, 0.0, 0.0, -0.9979, 0.0, 0.0654, -0.0654, 0.0, 0.9979, -0.2588, 0.0, 0.9659, -0.2588, 0.0, 0.9659, -0.0654, 0.0, 0.9979, -1.0, 0.0, 0.0, -1.0, 0.0, 0.0, -1.0, 0.0, 0.0, -1.0, 0.0, 0.0, -1.0, 0.0, 0.0, -1.0, 0.0, 0.0, -1.0, 0.0, 0.0, -1.0, 0.0, 0.0, -1.0, 0.0, 0.0, -1.0, 0.0, 0.0, 0.0, 1.0, 4.497e-07, 0.0, 1.0, 1.092e-05, 0.0, 1.0, 0.0, 0.0, 1.0, 0.0, 0.0, -1.0, 2.023e-06, 0.0, -1.0, -3.923e-05, 0.0, -1.0, 0.00014, 0.0, -1.0, 2.023e-06, 0.0, -1.0, -4.153e-06, 0.0, -1.0, -3.923e-05, 0.0, -1.0, -1.038e-06, 0.0, -1.0, -2.28e-05, 0.0, -1.0, 0.0, 0.0, -1.0, -1.038e-06, 0.0, -1.0, 2.023e-06, 0.0, -1.0, -2.28e-05, 0.0, -1.0, -1.038e-06, 0.0, -1.0, -4.153e-06, 0.0, -1.0, 2.023e-06, 0.0, -1.0, -1.038e-06, 0.0, -1.0, 0.0, 0.0, -1.0, -4.153e-06, 0.0, 1.0, 0.0, 0.0, 1.0, 0.0, 0.0, 1.0, 0.0, 0.0, 1.0, 0.0, -0.5, 0.0, 0.866, -0.2588, 0.0, 0.9659, -0.2588, 0.0, 0.9659, -0.5, 0.0, 0.866, 0.0, -0.7071, -0.7071, 0.0, -0.7071, -0.7071, 0.0, -0.7071, -0.7071, 0.0, -0.7071, -0.7071, -0.9979, 0.0, 0.0654, -0.9659, 0.0, 0.2588, -0.9659, 0.0, 0.2588, -0.9979, 0.0, 0.0654, -0.7071, 0.0, 0.7071, -0.5, 0.0, 0.866, -0.5, 0.0, 0.866, -0.7071, 0.0, 0.7071, -0.866, 0.0, 0.5, -0.7071, 0.0, 0.7071, -0.7071, 0.0, 0.7071, -0.866, 0.0, 0.5, 0.0, 0.0, -1.0, 0.0, 0.0, -1.0, 0.0, 0.0, -1.0, 0.0, 0.0, -1.0, 0.0, -1.0, 0.0, 0.0, -1.0, 0.0, 0.0, -1.0, 0.0, 0.0, -1.0, 0.0, 0.0, 1.0, -6.364e-06, 0.0, 1.0, -6.364e-06, 0.0, 1.0, -0.00014, 0.0, 1.0, 0.0, 0.0, 1.0, 0.0, 0.0, 1.0, 0.0, 0.0, 1.0, 0.0, 0.0, 1.0, 0.0, 0.0, 1.0, -6.364e-06, 0.0, 1.0, 0.0, 0.0, 1.0, -6.364e-06, 0.0, 1.0, -6.364e-06, 0.0, 1.0, 0.0, 0.0, 1.0, 0.0, 0.0, 1.0, -6.364e-06, 0.0, 1.0, 0.0, 0.0, 1.0, 0.0, 0.0, 1.0, 0.0, 0.0, -1.0, -2.811e-08, 0.0, -1.0, 0.0, 0.0, -1.0, 0.0, 0.0, -1.0, -2.028e-08, 0.0, -1.0, -2.811e-08, 0.0, -1.0, -2.798e-07, 0.0, -1.0, 0.0, 0.0, -1.0, 0.0, 0.0, 0.7071, -0.7071, 0.0, 0.7071, -0.7071, 0.0, 0.7071, -0.7071, 0.0, 0.7071, -0.7071, 0.0, 1.0, 0.0, 0.0, 1.0, 0.0, 0.0, 1.0, 0.0, 0.0, 1.0, 0.0, 1.0, 0.0, 0.0, 1.0, 0.0, 0.0, 1.0, 0.0, 0.0, 1.0, 0.0, 0.0, 0.0, 0.0, 1.0, -0.0654, 0.0, 0.9979, -0.0654, 0.0, 0.9979, 0.0, 0.0, 1.0, 1.0, 0.0, 0.0, 1.0, 0.0, 0.0, 1.0, 0.0, 0.0, 1.0, 0.0, 0.0, 0.0, 0.0, -1.0, 0.0, 0.0, -1.0, 0.0, 0.0, -1.0, 0.0, 0.0, -1.0, 1.0, 0.0, 0.0, 1.0, 0.0, 0.0, 1.0, 0.0, 0.0, 1.0, 0.0, 0.0, 0.0, 0.0, -1.0, 0.0, 0.0, -1.0, 0.0, 0.0, -1.0, 0.0, 0.0, -1.0, 1.0, 0.0, 0.0, 1.0, 0.0, 0.0, 1.0, 0.0, 0.0, 1.0, 0.0, 0.0, 1.0, 0.0, 0.0, 1.0, 0.0, 0.0, 0.9979, 0.0, 0.06541, 1.0, 0.0, 0.0, 1.0, 0.0, 0.0, 0.9979, 0.0, 0.06541, 0.9659, 0.0, 0.2588, 0.866, 0.0, 0.5, 0.866, 0.0, 0.5, 0.9659, 0.0, 0.2588, 1.0, 0.0, 0.0, 1.0, 0.0, 0.0, 1.0, 0.0, 0.0, 1.0, 0.0, 0.0, 1.0, 0.0, 0.0, 1.0, 0.0, 0.0, 1.0, 0.0, 0.0, 1.0, 0.0, 0.0, 1.0, 0.0, 0.0, 1.0, 0.0, 0.0, 0.0, 1.0, -1.133e-05, 0.0, 1.0, 6.058e-07, 0.0, 1.0, 0.0, 0.0, -1.0, 2.315e-06, 0.0, -1.0, 9.996e-07, 0.0, -1.0, 5.383e-06, 0.0, -1.0, 2.315e-06, 0.0, 1.0, 6.364e-06, 0.0, 1.0, -1.133e-05, 0.0, 1.0, 0.00014, 0.0, 1.0, 3.411e-05, 0.0, 1.0, 6.058e-07, 0.0, 1.0, -1.133e-05, 0.0, 1.0, 3.411e-05, 0.0, 1.0, -1.133e-05, 0.0, 1.0, 6.364e-06, 0.0, 1.0, 1.092e-05, 0.0, 1.0, 4.497e-07, 0.0, 1.0, 6.058e-07, 0.0, 1.0, 1.092e-05, 0.0, 1.0, 6.058e-07, 0.0, 1.0, 3.411e-05, 0.0, -1.0, 0.0, 0.0, -1.0, 0.0, 0.0, -1.0, 5.675e-06, 0.0, -1.0, 9.996e-07, 0.866, 0.0, 0.5, 0.7071, 0.0, 0.7071, 0.7071, 0.0, 0.7071, 0.866, 0.0, 0.5, 0.9979, 0.0, 0.06541, 0.9659, 0.0, 0.2588, 0.9659, 0.0, 0.2588, 0.9979, 0.0, 0.06541, 0.5, 0.0, 0.866, 0.2588, 0.0, 0.9659, 0.2588, 0.0, 0.9659, 0.5, 0.0, 0.866, 0.7071, 0.0, 0.7071, 0.5, 0.0, 0.866, 0.5, 0.0, 0.866, 0.7071, 0.0, 0.7071, 0.0, 0.7071, -0.7071, 0.0, 0.7071, -0.7071, 0.0, 0.7071, -0.7071, 0.0, 0.7071, -0.7071, 0.0654, 0.0, 0.9979, 0.2588, 0.0, 0.9659, 0.2588, 0.0, 0.9659, 0.0654, 0.0, 0.9979, 0.0, 1.0, 0.0, 0.0, 1.0, 0.0, 0.0, 1.0, 0.0, 0.0, 1.0, 0.0, 0.0, -1.0, 5.383e-06, 0.0, -1.0, 5.675e-06, 0.0, -1.0, 1.429e-05, 0.0, -1.0, 5.383e-06, 0.0, -1.0, 1.429e-05, 0.0, -1.0, -3.019e-05, 0.0, -1.0, 5.383e-06, 0.0, -1.0, -3.019e-05, 0.0, -1.0, 1.814e-05, 0.0, -1.0, 5.383e-06, 0.0, -1.0, 1.814e-05, 0.0, -1.0, -3.923e-05, 0.0, -1.0, 5.383e-06, 0.0, -1.0, -3.923e-05, 0.0, -1.0, 0.0001401, 0.0, -1.0, 9.996e-07, 0.0, -1.0, 5.675e-06, 0.0, -1.0, 5.383e-06, 0.0, 0.0, 1.0, 3.025e-07, 0.0, 1.0, 0.0, 0.0, 1.0, 0.0, 0.0, 1.0, 0.0, -1.0, 1.225e-06, 0.0, -1.0, 1.167e-06, 0.0, -1.0, 0.0, 0.0, -1.0, 0.0, 0.0, -0.7071, -0.7071, 0.0, -0.7071, -0.7071, 0.0, -0.7071, -0.7071, 0.0, -0.7071, -0.7071, 0.0, 0.0, -1.0, 0.0, 0.0, -1.0, 0.0, 0.0, -1.0, 0.0, 0.0, -1.0, 0.0, -1.0, 0.0, 0.0, -1.0, 0.0, 0.0, -1.0, 0.0, 0.0, -1.0, 0.0, 0.0654, 0.0, 0.9979, 0.0, 0.0, 1.0, 0.0, 0.0, 1.0, 0.0654, 0.0, 0.9979, -1.0, 0.0, 0.0, -1.0, 0.0, 0.0, -1.0, 0.0, 0.0, -1.0, 0.0, 0.0, 0.0, 0.0, -1.0, 0.0, 0.0, -1.0, 0.0, 0.0, -1.0, 0.0, 0.0, -1.0, -1.0, 0.0, 0.0, -1.0, 0.0, 0.0, -1.0, 0.0, 0.0, -1.0, 0.0, 0.0, -1.0, 0.0, 0.0, -1.0, 0.0, 0.0, -1.0, 0.0, 0.0, -1.0, 0.0, 0.0, -1.0, 0.0, 0.0, -1.0, 0.0, 0.0, -1.0, 0.0, 0.0, -1.0, 0.0, 0.0, -1.0, 0.0, 0.0, -1.0, 0.0, 0.0, -0.9659, 0.0, 0.2588, -0.866, 0.0, 0.5, -0.866, 0.0, 0.5, -0.9659, 0.0, 0.2588, -1.0, 0.0, 0.0, -1.0, 0.0, 0.0, -1.0, 0.0, 0.0, -1.0, 0.0, 0.0])] * 3)])

# ---- objects
ob_shape_9_indexedfaceset = bpy.data.objects.new('SHAPE_9_IndexedFaceSet', me_shape_9_indexedfaceset_073)

# ---- transforms, parenting, visibility, modifiers, constraints
ob_shape_9_indexedfaceset.location = (-2.384e-07, 0.0, 0.0)
ob_shape_9_indexedfaceset.scale = (2.54, 2.54, 2.54)
_m = ob_shape_9_indexedfaceset.modifiers.new('Bevel', 'BEVEL')
_m.segments = 3

# ---- collection membership
col_collection.objects.link(ob_shape_9_indexedfaceset)

# ---- scene / render settings (as saved in the file)
scene.frame_start = 1; scene.frame_end = 250; scene.frame_set(1)
scene.render.engine = 'BLENDER_EEVEE_NEXT'
scene.cycles.sampling_pattern = 'TABULATED_SOBOL'
scene.cycles.use_light_tree = False
scene.eevee.ray_tracing_options.trace_max_roughness = 0.0
scene.view_settings.view_transform = 'Filmic'
bpy.context.view_layer.update()

# ---- added for rendering (the .blend has no active camera and no usable light): camera, sun
cam_auto = bpy.data.cameras.new('AutoCamera')
cam_auto.lens = 50.0
cam_auto.sensor_width = 36.0
cam_auto.clip_end = 1000.0
ob_auto_camera = bpy.data.objects.new('AutoCamera', cam_auto)
scene.collection.objects.link(ob_auto_camera)
ob_auto_camera.location = (18.0532, -20.9539, 12.3178)
ob_auto_camera.rotation_euler = (1.09748, -7.21219e-08, 0.694738)
scene.camera = ob_auto_camera
light_auto_sun = bpy.data.lights.new('AutoSun', 'SUN')
light_auto_sun.energy = 3.0
light_auto_sun.angle = 0.0523599
ob_auto_sun = bpy.data.objects.new('AutoSun', light_auto_sun)
scene.collection.objects.link(ob_auto_sun)
ob_auto_sun.rotation_euler = (0.872665, 0.174533, 0.523599)
bpy.context.view_layer.update()
